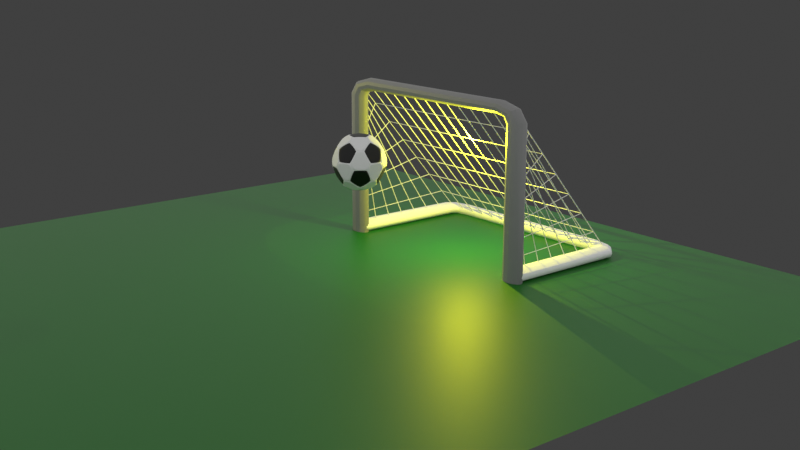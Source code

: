 # Source: Final_2.blend  (saved by Blender 4.0.36; exported with 4.5.12 LTS)
import bpy
from mathutils import Matrix  # noqa: F401  (used for matrix-valued properties, if any)

bpy.ops.wm.read_factory_settings(use_empty=True)
scene = bpy.context.scene
scene.name = 'Scene'

# ---- collections
col_collection = bpy.data.collections.new('Collection'); scene.collection.children.link(col_collection)

# ---- materials (node trees are filled in below, after node groups)
mat_material_004 = bpy.data.materials.new('Material.004')
mat_material_004.use_transparent_shadow = False
mat_material_005 = bpy.data.materials.new('Material.005')
mat_material_005.use_transparent_shadow = False
mat_material_003 = bpy.data.materials.new('Material.003')
mat_material_003.use_transparent_shadow = False
mat_material = bpy.data.materials.new('Material')
mat_material.use_transparent_shadow = False
mat_material_006 = bpy.data.materials.new('Material.006')
mat_material_006.use_transparent_shadow = False
mat_material_007 = bpy.data.materials.new('Material.007')
mat_material_007.use_transparent_shadow = False

# ---- node groups
ng_auto_smooth = bpy.data.node_groups.new('Auto Smooth', 'GeometryNodeTree')
_s = ng_auto_smooth.interface.new_socket(name='Geometry', in_out='OUTPUT', socket_type='NodeSocketGeometry')
_s = ng_auto_smooth.interface.new_socket(name='Geometry', in_out='INPUT', socket_type='NodeSocketGeometry')
_s = ng_auto_smooth.interface.new_socket(name='Angle', in_out='INPUT', socket_type='NodeSocketFloat')
_s.subtype = 'ANGLE'
_s.min_value = 0.0
_s.max_value = 3.142
ng_auto_smooth.is_modifier = True
_N = ng_auto_smooth.nodes; _L = ng_auto_smooth.links
n0 = _N.new('NodeGroupOutput'); n0.name = 'Group Output'; n0.location = (480, -100)
n1 = _N.new('NodeGroupInput'); n1.name = 'Group Input'; n1.location = (-420, -300)
n2 = _N.new('NodeGroupInput'); n2.name = 'Group Input.001'; n2.location = (-60, -100)
n3 = _N.new('GeometryNodeSetShadeSmooth'); n3.name = 'Set Shade Smooth'; n3.location = (120, -100)
n3.domain = 'EDGE'
n4 = _N.new('GeometryNodeSetShadeSmooth'); n4.name = 'Set Shade Smooth.001'; n4.location = (300, -100)
n5 = _N.new('GeometryNodeInputMeshEdgeAngle'); n5.name = 'Edge Angle'; n5.location = (-420, -220)
n6 = _N.new('GeometryNodeInputEdgeSmooth'); n6.name = 'Is Edge Smooth'; n6.location = (-60, -160)
n7 = _N.new('GeometryNodeInputShadeSmooth'); n7.name = 'Is Face Smooth'; n7.location = (-240, -340)
n8 = _N.new('FunctionNodeBooleanMath'); n8.name = 'Boolean Math'; n8.location = (-60, -220)
n9 = _N.new('FunctionNodeCompare'); n9.name = 'Compare'; n9.location = (-240, -180)
n9.operation = 'LESS_EQUAL'
_L.new(n5.outputs[0], n9.inputs[0])
_L.new(n4.outputs[0], n0.inputs[0])
_L.new(n1.outputs[1], n9.inputs[1])
_L.new(n9.outputs[0], n8.inputs[0])
_L.new(n7.outputs[0], n8.inputs[1])
_L.new(n2.outputs[0], n3.inputs[0])
_L.new(n6.outputs[0], n3.inputs[1])
_L.new(n3.outputs[0], n4.inputs[0])
_L.new(n8.outputs[0], n3.inputs[2])
n0.is_active_output = True

# ---- material node trees
mat_material_004.use_nodes = True; mat_material_004.node_tree.nodes.clear()
_N = mat_material_004.node_tree.nodes; _L = mat_material_004.node_tree.links
n0 = _N.new('ShaderNodeBsdfPrincipled'); n0.name = 'Principled BSDF'; n0.location = (10, 300)
n0.inputs[0].default_value = (0.2468, 0.2468, 0.2468, 1.0)
n0.inputs[3].default_value = 1.45
n1 = _N.new('ShaderNodeOutputMaterial'); n1.name = 'Material Output'; n1.location = (300, 300)
_L.new(n0.outputs[0], n1.inputs[0])
n1.is_active_output = True
mat_material_005.use_nodes = True; mat_material_005.node_tree.nodes.clear()
_N = mat_material_005.node_tree.nodes; _L = mat_material_005.node_tree.links
n0 = _N.new('ShaderNodeBsdfPrincipled'); n0.name = 'Principled BSDF'; n0.location = (10, 300)
n0.inputs[0].default_value = (1.0, 1.0, 1.0, 1.0)
n0.inputs[3].default_value = 1.45
n1 = _N.new('ShaderNodeOutputMaterial'); n1.name = 'Material Output'; n1.location = (300, 300)
_L.new(n0.outputs[0], n1.inputs[0])
n1.is_active_output = True
mat_material_003.use_nodes = True; mat_material_003.node_tree.nodes.clear()
_N = mat_material_003.node_tree.nodes; _L = mat_material_003.node_tree.links
n0 = _N.new('ShaderNodeBsdfPrincipled'); n0.name = 'Principled BSDF'; n0.location = (10, 300)
n0.inputs[0].default_value = (0.0003, 0.1348, 0.0, 1.0)
n0.inputs[3].default_value = 1.45
n1 = _N.new('ShaderNodeOutputMaterial'); n1.name = 'Material Output'; n1.location = (300, 300)
_L.new(n0.outputs[0], n1.inputs[0])
n1.is_active_output = True
mat_material.use_nodes = True; mat_material.node_tree.nodes.clear()
_N = mat_material.node_tree.nodes; _L = mat_material.node_tree.links
n0 = _N.new('ShaderNodeBsdfPrincipled'); n0.name = 'Principled BSDF'; n0.location = (10, 300)
n0.inputs[0].default_value = (0.0, 0.0, 0.0, 1.0)
n0.inputs[3].default_value = 1.45
n1 = _N.new('ShaderNodeOutputMaterial'); n1.name = 'Material Output'; n1.location = (300, 300)
_L.new(n0.outputs[0], n1.inputs[0])
n1.is_active_output = True
mat_material_006.use_nodes = True; mat_material_006.node_tree.nodes.clear()
_N = mat_material_006.node_tree.nodes; _L = mat_material_006.node_tree.links
n0 = _N.new('ShaderNodeBsdfPrincipled'); n0.name = 'Principled BSDF'; n0.location = (10, 300)
n0.inputs[3].default_value = 1.45
n1 = _N.new('ShaderNodeOutputMaterial'); n1.name = 'Material Output'; n1.location = (300, 300)
_L.new(n0.outputs[0], n1.inputs[0])
n1.is_active_output = True
mat_material_007.use_nodes = True; mat_material_007.node_tree.nodes.clear()
_N = mat_material_007.node_tree.nodes; _L = mat_material_007.node_tree.links
n0 = _N.new('ShaderNodeBsdfPrincipled'); n0.name = 'Principled BSDF'; n0.location = (10, 300)
n0.inputs[3].default_value = 1.45
n1 = _N.new('ShaderNodeOutputMaterial'); n1.name = 'Material Output'; n1.location = (300, 300)
_L.new(n0.outputs[0], n1.inputs[0])
n1.is_active_output = True

# ---- world
world_world = bpy.data.worlds.new('World'); scene.world = world_world
world_world.use_nodes = True; world_world.node_tree.nodes.clear()
_N = world_world.node_tree.nodes; _L = world_world.node_tree.links
n0 = _N.new('ShaderNodeOutputWorld'); n0.name = 'World Output'; n0.location = (300, 300)
n1 = _N.new('ShaderNodeBackground'); n1.name = 'Background'; n1.location = (10, 300)
n1.inputs[0].default_value = (0.05088, 0.05088, 0.05088, 1.0)
_L.new(n1.outputs[0], n0.inputs[0])
n0.is_active_output = True
world_world.color = (0.05088, 0.05088, 0.05088)
world_world.use_sun_shadow = False
world_world.sun_shadow_jitter_overblur = 0.0

# ---- cameras
cam_camera = bpy.data.cameras.new('Camera')
cam_camera.clip_end = 100.0
cam_camera.ortho_scale = 7.314

# ---- lights
light_light = bpy.data.lights.new('Light', 'POINT')
light_light.transmission_factor = 0.0
light_light.use_soft_falloff = False
light_light.energy = 7000.0
light_light.shadow_soft_size = 19.97
light_light.shadow_maximum_resolution = 0.006
light_light.use_absolute_resolution = True
light_point = bpy.data.lights.new('Point', 'POINT')
light_point.color = (1.0, 0.9527, 0.01887)
light_point.transmission_factor = 0.0
light_point.use_soft_falloff = False
light_point.energy = 200.0
light_point.shadow_maximum_resolution = 0.006
light_point.use_absolute_resolution = True
light_spot = bpy.data.lights.new('Spot', 'SPOT')
light_spot.color = (1.0, 0.9545, 0.03774)
light_spot.transmission_factor = 0.0
light_spot.energy = 300.0
light_spot.shadow_maximum_resolution = 0.006
light_spot.use_absolute_resolution = True
light_spot.spot_blend = 0.0
light_spot.spot_size = 0.7118
light_spot.use_soft_falloff = False

# ---- meshes
me_plane_001 = bpy.data.meshes.new('Plane.001')
me_plane_001.from_pydata([(-1.087, -1.0, 0.05), (-1.05, -1.0, 0.0866), (-1.0, -1.0, 0.1), (-0.95, -1.0, 0.0866), (-0.9134, -1.0, 0.05), (-0.9, -1.0, 7.184e-08), (-0.9134, -1.0, -0.05), (-0.95, -1.0, -0.0866), (-1.0, -1.0, -0.1), (-1.05, -1.0, -0.0866), (-1.087, -1.0, -0.05), (-1.1, -1.0, -8.694e-08), (-1.085, 1.192, 0.05), (-1.049, 1.185, 0.0866), (-1.0, 1.175, 0.1), (-0.951, 1.166, 0.0866), (-0.9151, 1.159, 0.05), (-0.9019, 1.156, 7.218e-08), (-0.9151, 1.159, -0.05), (-0.951, 1.166, -0.0866), (-1.0, 1.175, -0.1), (-1.049, 1.185, -0.0866), (-1.085, 1.192, -0.05), (-1.098, 1.195, -8.708e-08), (-1.007, 1.368, 0.05), (-0.9811, 1.342, 0.0866), (-0.9458, 1.306, 0.1), (-0.9104, 1.271, 0.0866), (-0.8845, 1.245, 0.05), (-0.875, 1.236, 6.706e-08), (-0.8845, 1.245, -0.05), (-0.9104, 1.271, -0.0866), (-0.9458, 1.306, -0.1), (-0.9811, 1.342, -0.0866), (-1.007, 1.368, -0.05), (-1.016, 1.377, -8.009e-08), (-0.8317, 1.446, 0.05), (-0.8246, 1.41, 0.0866), (-0.8148, 1.361, 0.1), (-0.805, 1.312, 0.0866), (-0.7979, 1.276, 0.05), (-0.7953, 1.263, 7.451e-08), (-0.7979, 1.276, -0.05), (-0.805, 1.312, -0.0866), (-0.8148, 1.361, -0.1), (-0.8246, 1.41, -0.0866), (-0.8317, 1.446, -0.05), (-0.8343, 1.459, -8.382e-08), (0.8317, 1.446, 0.05), (0.8246, 1.41, 0.0866), (0.8148, 1.361, 0.1), (0.805, 1.312, 0.0866), (0.7979, 1.276, 0.05), (0.7953, 1.263, 7.637e-08), (0.7979, 1.276, -0.05), (0.805, 1.312, -0.0866), (0.8148, 1.361, -0.1), (0.8246, 1.41, -0.0866), (0.8317, 1.446, -0.05), (0.8343, 1.459, -8.568e-08), (1.007, 1.368, 0.05), (0.9811, 1.342, 0.0866), (0.9458, 1.306, 0.1), (0.9104, 1.271, 0.0866), (0.8845, 1.245, 0.05), (0.875, 1.236, 7.637e-08), (0.8845, 1.245, -0.05), (0.9104, 1.271, -0.0866), (0.9458, 1.306, -0.1), (0.9811, 1.342, -0.0866), (1.007, 1.368, -0.05), (1.016, 1.377, -8.754e-08), (1.085, 1.192, 0.05), (1.049, 1.185, 0.0866), (1.0, 1.175, 0.1), (0.951, 1.166, 0.0866), (0.9151, 1.159, 0.05), (0.9019, 1.156, 8.149e-08), (0.9151, 1.159, -0.05), (0.951, 1.166, -0.0866), (1.0, 1.175, -0.1), (1.049, 1.185, -0.0866), (1.085, 1.192, -0.05), (1.098, 1.195, -9.686e-08), (1.087, -1.0, 0.05), (1.05, -1.0, 0.0866), (1.0, -1.0, 0.1), (0.95, -1.0, 0.0866), (0.9134, -1.0, 0.05), (0.9, -1.0, 8.132e-08), (0.9134, -1.0, -0.05), (0.95, -1.0, -0.0866), (1.0, -1.0, -0.1), (1.05, -1.0, -0.0866), (1.087, -1.0, -0.05), (1.1, -1.0, -9.642e-08)], [], [(0, 12, 23, 11), (1, 13, 12, 0), (2, 14, 13, 1), (3, 15, 14, 2), (4, 16, 15, 3), (5, 17, 16, 4), (6, 18, 17, 5), (7, 19, 18, 6), (8, 20, 19, 7), (9, 21, 20, 8), (10, 22, 21, 9), (11, 23, 22, 10), (12, 24, 35, 23), (13, 25, 24, 12), (14, 26, 25, 13), (15, 27, 26, 14), (16, 28, 27, 15), (17, 29, 28, 16), (18, 30, 29, 17), (19, 31, 30, 18), (20, 32, 31, 19), (21, 33, 32, 20), (22, 34, 33, 21), (23, 35, 34, 22), (24, 36, 47, 35), (25, 37, 36, 24), (26, 38, 37, 25), (27, 39, 38, 26), (28, 40, 39, 27), (29, 41, 40, 28), (30, 42, 41, 29), (31, 43, 42, 30), (32, 44, 43, 31), (33, 45, 44, 32), (34, 46, 45, 33), (35, 47, 46, 34), (36, 48, 59, 47), (37, 49, 48, 36), (38, 50, 49, 37), (39, 51, 50, 38), (40, 52, 51, 39), (41, 53, 52, 40), (42, 54, 53, 41), (43, 55, 54, 42), (44, 56, 55, 43), (45, 57, 56, 44), (46, 58, 57, 45), (47, 59, 58, 46), (48, 60, 71, 59), (49, 61, 60, 48), (50, 62, 61, 49), (51, 63, 62, 50), (52, 64, 63, 51), (53, 65, 64, 52), (54, 66, 65, 53), (55, 67, 66, 54), (56, 68, 67, 55), (57, 69, 68, 56), (58, 70, 69, 57), (59, 71, 70, 58), (60, 72, 83, 71), (61, 73, 72, 60), (62, 74, 73, 61), (63, 75, 74, 62), (64, 76, 75, 63), (65, 77, 76, 64), (66, 78, 77, 65), (67, 79, 78, 66), (68, 80, 79, 67), (69, 81, 80, 68), (70, 82, 81, 69), (71, 83, 82, 70), (72, 84, 95, 83), (73, 85, 84, 72), (74, 86, 85, 73), (75, 87, 86, 74), (76, 88, 87, 75), (77, 89, 88, 76), (78, 90, 89, 77), (79, 91, 90, 78), (80, 92, 91, 79), (81, 93, 92, 80), (82, 94, 93, 81), (83, 95, 94, 82)])
me_plane_001.polygons.foreach_set('use_smooth', [True] * 84)
_uv = me_plane_001.uv_layers.new(name='UVMap')
_uv.uv.foreach_set('vector', [0.0, 1.0, 0.1429, 1.0, 0.1429, 0.9167, 0.0, 0.9167, 0.0, 0.08333, 0.1429, 0.08333, 0.1429, 0.0, 0.0, 0.0, 0.0, 0.1667, 0.1429, 0.1667, 0.1429, 0.08333, 0.0, 0.08333, 0.0, 0.25, 0.1429, 0.25, 0.1429, 0.1667, 0.0, 0.1667, 0.0, 0.3333, 0.1429, 0.3333, 0.1429, 0.25, 0.0, 0.25, 0.0, 0.4167, 0.1429, 0.4167, 0.1429, 0.3333, 0.0, 0.3333, 0.0, 0.5, 0.1429, 0.5, 0.1429, 0.4167, 0.0, 0.4167, 0.0, 0.5833, 0.1429, 0.5833, 0.1429, 0.5, 0.0, 0.5, 0.0, 0.6667, 0.1429, 0.6667, 0.1429, 0.5833, 0.0, 0.5833, 0.0, 0.75, 0.1429, 0.75, 0.1429, 0.6667, 0.0, 0.6667, 0.0, 0.8333, 0.1429, 0.8333, 0.1429, 0.75, 0.0, 0.75, 0.0, 0.9167, 0.1429, 0.9167, 0.1429, 0.8333, 0.0, 0.8333, 0.1429, 1.0, 0.2857, 1.0, 0.2857, 0.9167, 0.1429, 0.9167, 0.1429, 0.08333, 0.2857, 0.08333, 0.2857, 0.0, 0.1429, 0.0, 0.1429, 0.1667, 0.2857, 0.1667, 0.2857, 0.08333, 0.1429, 0.08333, 0.1429, 0.25, 0.2857, 0.25, 0.2857, 0.1667, 0.1429, 0.1667, 0.1429, 0.3333, 0.2857, 0.3333, 0.2857, 0.25, 0.1429, 0.25, 0.1429, 0.4167, 0.2857, 0.4167, 0.2857, 0.3333, 0.1429, 0.3333, 0.1429, 0.5, 0.2857, 0.5, 0.2857, 0.4167, 0.1429, 0.4167, 0.1429, 0.5833, 0.2857, 0.5833, 0.2857, 0.5, 0.1429, 0.5, 0.1429, 0.6667, 0.2857, 0.6667, 0.2857, 0.5833, 0.1429, 0.5833, 0.1429, 0.75, 0.2857, 0.75, 0.2857, 0.6667, 0.1429, 0.6667, 0.1429, 0.8333, 0.2857, 0.8333, 0.2857, 0.75, 0.1429, 0.75, 0.1429, 0.9167, 0.2857, 0.9167, 0.2857, 0.8333, 0.1429, 0.8333, 0.2857, 1.0, 0.4286, 1.0, 0.4286, 0.9167, 0.2857, 0.9167, 0.2857, 0.08333, 0.4286, 0.08333, 0.4286, 0.0, 0.2857, 0.0, 0.2857, 0.1667, 0.4286, 0.1667, 0.4286, 0.08333, 0.2857, 0.08333, 0.2857, 0.25, 0.4286, 0.25, 0.4286, 0.1667, 0.2857, 0.1667, 0.2857, 0.3333, 0.4286, 0.3333, 0.4286, 0.25, 0.2857, 0.25, 0.2857, 0.4167, 0.4286, 0.4167, 0.4286, 0.3333, 0.2857, 0.3333, 0.2857, 0.5, 0.4286, 0.5, 0.4286, 0.4167, 0.2857, 0.4167, 0.2857, 0.5833, 0.4286, 0.5833, 0.4286, 0.5, 0.2857, 0.5, 0.2857, 0.6667, 0.4286, 0.6667, 0.4286, 0.5833, 0.2857, 0.5833, 0.2857, 0.75, 0.4286, 0.75, 0.4286, 0.6667, 0.2857, 0.6667, 0.2857, 0.8333, 0.4286, 0.8333, 0.4286, 0.75, 0.2857, 0.75, 0.2857, 0.9167, 0.4286, 0.9167, 0.4286, 0.8333, 0.2857, 0.8333, 0.4286, 1.0, 0.5714, 1.0, 0.5714, 0.9167, 0.4286, 0.9167, 0.4286, 0.08333, 0.5714, 0.08333, 0.5714, 0.0, 0.4286, 0.0, 0.4286, 0.1667, 0.5714, 0.1667, 0.5714, 0.08333, 0.4286, 0.08333, 0.4286, 0.25, 0.5714, 0.25, 0.5714, 0.1667, 0.4286, 0.1667, 0.4286, 0.3333, 0.5714, 0.3333, 0.5714, 0.25, 0.4286, 0.25, 0.4286, 0.4167, 0.5714, 0.4167, 0.5714, 0.3333, 0.4286, 0.3333, 0.4286, 0.5, 0.5714, 0.5, 0.5714, 0.4167, 0.4286, 0.4167, 0.4286, 0.5833, 0.5714, 0.5833, 0.5714, 0.5, 0.4286, 0.5, 0.4286, 0.6667, 0.5714, 0.6667, 0.5714, 0.5833, 0.4286, 0.5833, 0.4286, 0.75, 0.5714, 0.75, 0.5714, 0.6667, 0.4286, 0.6667, 0.4286, 0.8333, 0.5714, 0.8333, 0.5714, 0.75, 0.4286, 0.75, 0.4286, 0.9167, 0.5714, 0.9167, 0.5714, 0.8333, 0.4286, 0.8333, 0.5714, 1.0, 0.7143, 1.0, 0.7143, 0.9167, 0.5714, 0.9167, 0.5714, 0.08333, 0.7143, 0.08333, 0.7143, 0.0, 0.5714, 0.0, 0.5714, 0.1667, 0.7143, 0.1667, 0.7143, 0.08333, 0.5714, 0.08333, 0.5714, 0.25, 0.7143, 0.25, 0.7143, 0.1667, 0.5714, 0.1667, 0.5714, 0.3333, 0.7143, 0.3333, 0.7143, 0.25, 0.5714, 0.25, 0.5714, 0.4167, 0.7143, 0.4167, 0.7143, 0.3333, 0.5714, 0.3333, 0.5714, 0.5, 0.7143, 0.5, 0.7143, 0.4167, 0.5714, 0.4167, 0.5714, 0.5833, 0.7143, 0.5833, 0.7143, 0.5, 0.5714, 0.5, 0.5714, 0.6667, 0.7143, 0.6667, 0.7143, 0.5833, 0.5714, 0.5833, 0.5714, 0.75, 0.7143, 0.75, 0.7143, 0.6667, 0.5714, 0.6667, 0.5714, 0.8333, 0.7143, 0.8333, 0.7143, 0.75, 0.5714, 0.75, 0.5714, 0.9167, 0.7143, 0.9167, 0.7143, 0.8333, 0.5714, 0.8333, 0.7143, 1.0, 0.8571, 1.0, 0.8571, 0.9167, 0.7143, 0.9167, 0.7143, 0.08333, 0.8571, 0.08333, 0.8571, 0.0, 0.7143, 0.0, 0.7143, 0.1667, 0.8571, 0.1667, 0.8571, 0.08333, 0.7143, 0.08333, 0.7143, 0.25, 0.8571, 0.25, 0.8571, 0.1667, 0.7143, 0.1667, 0.7143, 0.3333, 0.8571, 0.3333, 0.8571, 0.25, 0.7143, 0.25, 0.7143, 0.4167, 0.8571, 0.4167, 0.8571, 0.3333, 0.7143, 0.3333, 0.7143, 0.5, 0.8571, 0.5, 0.8571, 0.4167, 0.7143, 0.4167, 0.7143, 0.5833, 0.8571, 0.5833, 0.8571, 0.5, 0.7143, 0.5, 0.7143, 0.6667, 0.8571, 0.6667, 0.8571, 0.5833, 0.7143, 0.5833, 0.7143, 0.75, 0.8571, 0.75, 0.8571, 0.6667, 0.7143, 0.6667, 0.7143, 0.8333, 0.8571, 0.8333, 0.8571, 0.75, 0.7143, 0.75, 0.7143, 0.9167, 0.8571, 0.9167, 0.8571, 0.8333, 0.7143, 0.8333, 0.8571, 1.0, 1.0, 1.0, 1.0, 0.9167, 0.8571, 0.9167, 0.8571, 0.08333, 1.0, 0.08333, 1.0, 0.0, 0.8571, 0.0, 0.8571, 0.1667, 1.0, 0.1667, 1.0, 0.08333, 0.8571, 0.08333, 0.8571, 0.25, 1.0, 0.25, 1.0, 0.1667, 0.8571, 0.1667, 0.8571, 0.3333, 1.0, 0.3333, 1.0, 0.25, 0.8571, 0.25, 0.8571, 0.4167, 1.0, 0.4167, 1.0, 0.3333, 0.8571, 0.3333, 0.8571, 0.5, 1.0, 0.5, 1.0, 0.4167, 0.8571, 0.4167, 0.8571, 0.5833, 1.0, 0.5833, 1.0, 0.5, 0.8571, 0.5, 0.8571, 0.6667, 1.0, 0.6667, 1.0, 0.5833, 0.8571, 0.5833, 0.8571, 0.75, 1.0, 0.75, 1.0, 0.6667, 0.8571, 0.6667, 0.8571, 0.8333, 1.0, 0.8333, 1.0, 0.75, 0.8571, 0.75, 0.8571, 0.9167, 1.0, 0.9167, 1.0, 0.8333, 0.8571, 0.8333])
me_plane_001.materials.append(mat_material_004)
me_plane_001.auto_texspace = False
me_plane_001.update()
me_plane_002 = bpy.data.meshes.new('Plane.002')
me_plane_002.from_pydata([(-1.087, -1.0, 0.05), (-1.05, -1.0, 0.0866), (-1.0, -1.0, 0.1), (-0.95, -1.0, 0.0866), (-0.9134, -1.0, 0.05), (-0.9, -1.0, 7.184e-08), (-0.9134, -1.0, -0.05), (-0.95, -1.0, -0.0866), (-1.0, -1.0, -0.1), (-1.05, -1.0, -0.0866), (-1.087, -1.0, -0.05), (-1.1, -1.0, -8.694e-08), (-1.085, 1.192, 0.05), (-1.049, 1.185, 0.0866), (-1.0, 1.175, 0.1), (-0.951, 1.166, 0.0866), (-0.9151, 1.159, 0.05), (-0.9019, 1.156, 7.218e-08), (-0.9151, 1.159, -0.05), (-0.951, 1.166, -0.0866), (-1.0, 1.175, -0.1), (-1.049, 1.185, -0.0866), (-1.085, 1.192, -0.05), (-1.098, 1.195, -8.708e-08), (-1.007, 1.368, 0.05), (-0.9811, 1.342, 0.0866), (-0.9458, 1.306, 0.1), (-0.9104, 1.271, 0.0866), (-0.8845, 1.245, 0.05), (-0.875, 1.236, 6.706e-08), (-0.8845, 1.245, -0.05), (-0.9104, 1.271, -0.0866), (-0.9458, 1.306, -0.1), (-0.9811, 1.342, -0.0866), (-1.007, 1.368, -0.05), (-1.016, 1.377, -8.009e-08), (-0.8317, 1.446, 0.05), (-0.8246, 1.41, 0.0866), (-0.8148, 1.361, 0.1), (-0.805, 1.312, 0.0866), (-0.7979, 1.276, 0.05), (-0.7953, 1.263, 7.451e-08), (-0.7979, 1.276, -0.05), (-0.805, 1.312, -0.0866), (-0.8148, 1.361, -0.1), (-0.8246, 1.41, -0.0866), (-0.8317, 1.446, -0.05), (-0.8343, 1.459, -8.382e-08), (0.8317, 1.446, 0.05), (0.8246, 1.41, 0.0866), (0.8148, 1.361, 0.1), (0.805, 1.312, 0.0866), (0.7979, 1.276, 0.05), (0.7953, 1.263, 7.637e-08), (0.7979, 1.276, -0.05), (0.805, 1.312, -0.0866), (0.8148, 1.361, -0.1), (0.8246, 1.41, -0.0866), (0.8317, 1.446, -0.05), (0.8343, 1.459, -8.568e-08), (1.007, 1.368, 0.05), (0.9811, 1.342, 0.0866), (0.9458, 1.306, 0.1), (0.9104, 1.271, 0.0866), (0.8845, 1.245, 0.05), (0.875, 1.236, 7.637e-08), (0.8845, 1.245, -0.05), (0.9104, 1.271, -0.0866), (0.9458, 1.306, -0.1), (0.9811, 1.342, -0.0866), (1.007, 1.368, -0.05), (1.016, 1.377, -8.754e-08), (1.085, 1.192, 0.05), (1.049, 1.185, 0.0866), (1.0, 1.175, 0.1), (0.951, 1.166, 0.0866), (0.9151, 1.159, 0.05), (0.9019, 1.156, 8.149e-08), (0.9151, 1.159, -0.05), (0.951, 1.166, -0.0866), (1.0, 1.175, -0.1), (1.049, 1.185, -0.0866), (1.085, 1.192, -0.05), (1.098, 1.195, -9.686e-08), (1.087, -1.0, 0.05), (1.05, -1.0, 0.0866), (1.0, -1.0, 0.1), (0.95, -1.0, 0.0866), (0.9134, -1.0, 0.05), (0.9, -1.0, 8.132e-08), (0.9134, -1.0, -0.05), (0.95, -1.0, -0.0866), (1.0, -1.0, -0.1), (1.05, -1.0, -0.0866), (1.087, -1.0, -0.05), (1.1, -1.0, -9.642e-08)], [], [(0, 12, 23, 11), (1, 13, 12, 0), (2, 14, 13, 1), (3, 15, 14, 2), (4, 16, 15, 3), (5, 17, 16, 4), (6, 18, 17, 5), (7, 19, 18, 6), (8, 20, 19, 7), (9, 21, 20, 8), (10, 22, 21, 9), (11, 23, 22, 10), (12, 24, 35, 23), (13, 25, 24, 12), (14, 26, 25, 13), (15, 27, 26, 14), (16, 28, 27, 15), (17, 29, 28, 16), (18, 30, 29, 17), (19, 31, 30, 18), (20, 32, 31, 19), (21, 33, 32, 20), (22, 34, 33, 21), (23, 35, 34, 22), (24, 36, 47, 35), (25, 37, 36, 24), (26, 38, 37, 25), (27, 39, 38, 26), (28, 40, 39, 27), (29, 41, 40, 28), (30, 42, 41, 29), (31, 43, 42, 30), (32, 44, 43, 31), (33, 45, 44, 32), (34, 46, 45, 33), (35, 47, 46, 34), (36, 48, 59, 47), (37, 49, 48, 36), (38, 50, 49, 37), (39, 51, 50, 38), (40, 52, 51, 39), (41, 53, 52, 40), (42, 54, 53, 41), (43, 55, 54, 42), (44, 56, 55, 43), (45, 57, 56, 44), (46, 58, 57, 45), (47, 59, 58, 46), (48, 60, 71, 59), (49, 61, 60, 48), (50, 62, 61, 49), (51, 63, 62, 50), (52, 64, 63, 51), (53, 65, 64, 52), (54, 66, 65, 53), (55, 67, 66, 54), (56, 68, 67, 55), (57, 69, 68, 56), (58, 70, 69, 57), (59, 71, 70, 58), (60, 72, 83, 71), (61, 73, 72, 60), (62, 74, 73, 61), (63, 75, 74, 62), (64, 76, 75, 63), (65, 77, 76, 64), (66, 78, 77, 65), (67, 79, 78, 66), (68, 80, 79, 67), (69, 81, 80, 68), (70, 82, 81, 69), (71, 83, 82, 70), (72, 84, 95, 83), (73, 85, 84, 72), (74, 86, 85, 73), (75, 87, 86, 74), (76, 88, 87, 75), (77, 89, 88, 76), (78, 90, 89, 77), (79, 91, 90, 78), (80, 92, 91, 79), (81, 93, 92, 80), (82, 94, 93, 81), (83, 95, 94, 82)])
me_plane_002.polygons.foreach_set('use_smooth', [True] * 84)
_uv = me_plane_002.uv_layers.new(name='UVMap')
_uv.uv.foreach_set('vector', [0.0, 1.0, 0.1429, 1.0, 0.1429, 0.9167, 0.0, 0.9167, 0.0, 0.08333, 0.1429, 0.08333, 0.1429, 0.0, 0.0, 0.0, 0.0, 0.1667, 0.1429, 0.1667, 0.1429, 0.08333, 0.0, 0.08333, 0.0, 0.25, 0.1429, 0.25, 0.1429, 0.1667, 0.0, 0.1667, 0.0, 0.3333, 0.1429, 0.3333, 0.1429, 0.25, 0.0, 0.25, 0.0, 0.4167, 0.1429, 0.4167, 0.1429, 0.3333, 0.0, 0.3333, 0.0, 0.5, 0.1429, 0.5, 0.1429, 0.4167, 0.0, 0.4167, 0.0, 0.5833, 0.1429, 0.5833, 0.1429, 0.5, 0.0, 0.5, 0.0, 0.6667, 0.1429, 0.6667, 0.1429, 0.5833, 0.0, 0.5833, 0.0, 0.75, 0.1429, 0.75, 0.1429, 0.6667, 0.0, 0.6667, 0.0, 0.8333, 0.1429, 0.8333, 0.1429, 0.75, 0.0, 0.75, 0.0, 0.9167, 0.1429, 0.9167, 0.1429, 0.8333, 0.0, 0.8333, 0.1429, 1.0, 0.2857, 1.0, 0.2857, 0.9167, 0.1429, 0.9167, 0.1429, 0.08333, 0.2857, 0.08333, 0.2857, 0.0, 0.1429, 0.0, 0.1429, 0.1667, 0.2857, 0.1667, 0.2857, 0.08333, 0.1429, 0.08333, 0.1429, 0.25, 0.2857, 0.25, 0.2857, 0.1667, 0.1429, 0.1667, 0.1429, 0.3333, 0.2857, 0.3333, 0.2857, 0.25, 0.1429, 0.25, 0.1429, 0.4167, 0.2857, 0.4167, 0.2857, 0.3333, 0.1429, 0.3333, 0.1429, 0.5, 0.2857, 0.5, 0.2857, 0.4167, 0.1429, 0.4167, 0.1429, 0.5833, 0.2857, 0.5833, 0.2857, 0.5, 0.1429, 0.5, 0.1429, 0.6667, 0.2857, 0.6667, 0.2857, 0.5833, 0.1429, 0.5833, 0.1429, 0.75, 0.2857, 0.75, 0.2857, 0.6667, 0.1429, 0.6667, 0.1429, 0.8333, 0.2857, 0.8333, 0.2857, 0.75, 0.1429, 0.75, 0.1429, 0.9167, 0.2857, 0.9167, 0.2857, 0.8333, 0.1429, 0.8333, 0.2857, 1.0, 0.4286, 1.0, 0.4286, 0.9167, 0.2857, 0.9167, 0.2857, 0.08333, 0.4286, 0.08333, 0.4286, 0.0, 0.2857, 0.0, 0.2857, 0.1667, 0.4286, 0.1667, 0.4286, 0.08333, 0.2857, 0.08333, 0.2857, 0.25, 0.4286, 0.25, 0.4286, 0.1667, 0.2857, 0.1667, 0.2857, 0.3333, 0.4286, 0.3333, 0.4286, 0.25, 0.2857, 0.25, 0.2857, 0.4167, 0.4286, 0.4167, 0.4286, 0.3333, 0.2857, 0.3333, 0.2857, 0.5, 0.4286, 0.5, 0.4286, 0.4167, 0.2857, 0.4167, 0.2857, 0.5833, 0.4286, 0.5833, 0.4286, 0.5, 0.2857, 0.5, 0.2857, 0.6667, 0.4286, 0.6667, 0.4286, 0.5833, 0.2857, 0.5833, 0.2857, 0.75, 0.4286, 0.75, 0.4286, 0.6667, 0.2857, 0.6667, 0.2857, 0.8333, 0.4286, 0.8333, 0.4286, 0.75, 0.2857, 0.75, 0.2857, 0.9167, 0.4286, 0.9167, 0.4286, 0.8333, 0.2857, 0.8333, 0.4286, 1.0, 0.5714, 1.0, 0.5714, 0.9167, 0.4286, 0.9167, 0.4286, 0.08333, 0.5714, 0.08333, 0.5714, 0.0, 0.4286, 0.0, 0.4286, 0.1667, 0.5714, 0.1667, 0.5714, 0.08333, 0.4286, 0.08333, 0.4286, 0.25, 0.5714, 0.25, 0.5714, 0.1667, 0.4286, 0.1667, 0.4286, 0.3333, 0.5714, 0.3333, 0.5714, 0.25, 0.4286, 0.25, 0.4286, 0.4167, 0.5714, 0.4167, 0.5714, 0.3333, 0.4286, 0.3333, 0.4286, 0.5, 0.5714, 0.5, 0.5714, 0.4167, 0.4286, 0.4167, 0.4286, 0.5833, 0.5714, 0.5833, 0.5714, 0.5, 0.4286, 0.5, 0.4286, 0.6667, 0.5714, 0.6667, 0.5714, 0.5833, 0.4286, 0.5833, 0.4286, 0.75, 0.5714, 0.75, 0.5714, 0.6667, 0.4286, 0.6667, 0.4286, 0.8333, 0.5714, 0.8333, 0.5714, 0.75, 0.4286, 0.75, 0.4286, 0.9167, 0.5714, 0.9167, 0.5714, 0.8333, 0.4286, 0.8333, 0.5714, 1.0, 0.7143, 1.0, 0.7143, 0.9167, 0.5714, 0.9167, 0.5714, 0.08333, 0.7143, 0.08333, 0.7143, 0.0, 0.5714, 0.0, 0.5714, 0.1667, 0.7143, 0.1667, 0.7143, 0.08333, 0.5714, 0.08333, 0.5714, 0.25, 0.7143, 0.25, 0.7143, 0.1667, 0.5714, 0.1667, 0.5714, 0.3333, 0.7143, 0.3333, 0.7143, 0.25, 0.5714, 0.25, 0.5714, 0.4167, 0.7143, 0.4167, 0.7143, 0.3333, 0.5714, 0.3333, 0.5714, 0.5, 0.7143, 0.5, 0.7143, 0.4167, 0.5714, 0.4167, 0.5714, 0.5833, 0.7143, 0.5833, 0.7143, 0.5, 0.5714, 0.5, 0.5714, 0.6667, 0.7143, 0.6667, 0.7143, 0.5833, 0.5714, 0.5833, 0.5714, 0.75, 0.7143, 0.75, 0.7143, 0.6667, 0.5714, 0.6667, 0.5714, 0.8333, 0.7143, 0.8333, 0.7143, 0.75, 0.5714, 0.75, 0.5714, 0.9167, 0.7143, 0.9167, 0.7143, 0.8333, 0.5714, 0.8333, 0.7143, 1.0, 0.8571, 1.0, 0.8571, 0.9167, 0.7143, 0.9167, 0.7143, 0.08333, 0.8571, 0.08333, 0.8571, 0.0, 0.7143, 0.0, 0.7143, 0.1667, 0.8571, 0.1667, 0.8571, 0.08333, 0.7143, 0.08333, 0.7143, 0.25, 0.8571, 0.25, 0.8571, 0.1667, 0.7143, 0.1667, 0.7143, 0.3333, 0.8571, 0.3333, 0.8571, 0.25, 0.7143, 0.25, 0.7143, 0.4167, 0.8571, 0.4167, 0.8571, 0.3333, 0.7143, 0.3333, 0.7143, 0.5, 0.8571, 0.5, 0.8571, 0.4167, 0.7143, 0.4167, 0.7143, 0.5833, 0.8571, 0.5833, 0.8571, 0.5, 0.7143, 0.5, 0.7143, 0.6667, 0.8571, 0.6667, 0.8571, 0.5833, 0.7143, 0.5833, 0.7143, 0.75, 0.8571, 0.75, 0.8571, 0.6667, 0.7143, 0.6667, 0.7143, 0.8333, 0.8571, 0.8333, 0.8571, 0.75, 0.7143, 0.75, 0.7143, 0.9167, 0.8571, 0.9167, 0.8571, 0.8333, 0.7143, 0.8333, 0.8571, 1.0, 1.0, 1.0, 1.0, 0.9167, 0.8571, 0.9167, 0.8571, 0.08333, 1.0, 0.08333, 1.0, 0.0, 0.8571, 0.0, 0.8571, 0.1667, 1.0, 0.1667, 1.0, 0.08333, 0.8571, 0.08333, 0.8571, 0.25, 1.0, 0.25, 1.0, 0.1667, 0.8571, 0.1667, 0.8571, 0.3333, 1.0, 0.3333, 1.0, 0.25, 0.8571, 0.25, 0.8571, 0.4167, 1.0, 0.4167, 1.0, 0.3333, 0.8571, 0.3333, 0.8571, 0.5, 1.0, 0.5, 1.0, 0.4167, 0.8571, 0.4167, 0.8571, 0.5833, 1.0, 0.5833, 1.0, 0.5, 0.8571, 0.5, 0.8571, 0.6667, 1.0, 0.6667, 1.0, 0.5833, 0.8571, 0.5833, 0.8571, 0.75, 1.0, 0.75, 1.0, 0.6667, 0.8571, 0.6667, 0.8571, 0.8333, 1.0, 0.8333, 1.0, 0.75, 0.8571, 0.75, 0.8571, 0.9167, 1.0, 0.9167, 1.0, 0.8333, 0.8571, 0.8333])
me_plane_002.materials.append(mat_material_005)
me_plane_002.auto_texspace = False
me_plane_002.update()
me_plane_004 = bpy.data.meshes.new('Plane.004')
me_plane_004.from_pydata([(-1.0, -1.0, 0.0), (1.0, -1.0, 0.0), (-1.0, 1.0, 0.0), (1.0, 1.0, 0.0)], [], [(0, 1, 3, 2)])
_uv = me_plane_004.uv_layers.new(name='UVMap')
_uv.uv.foreach_set('vector', [0.0, 0.0, 1.0, 0.0, 1.0, 1.0, 0.0, 1.0])
me_plane_004.materials.append(mat_material_003)
me_plane_004.update()
me_icosphere_003 = bpy.data.meshes.new('Icosphere.003')
me_icosphere_003.from_pydata([(-0.3513, 0.0, -0.7829), (-0.1086, 0.3341, -0.7829), (0.2842, 0.2065, -0.7829), (0.2842, -0.2065, -0.7829), (-0.1086, -0.3341, -0.7829), (0.7236, -0.1127, -0.4472), (0.7907, -0.3192, -0.09589), (0.5479, -0.6533, -0.0959), (0.3308, -0.6533, -0.4472), (0.4394, -0.3192, -0.6643), (-0.1678, -0.5165, -0.6643), (0.1164, -0.723, -0.4472), (-0.05926, -0.8506, -0.09589), (-0.452, -0.723, -0.0959), (-0.5191, -0.5165, -0.4472), (-0.5431, 0.0, -0.6643), (-0.6517, -0.3341, -0.4472), (-0.8273, -0.2065, -0.09589), (-0.8273, 0.2065, -0.09589), (-0.6517, 0.3341, -0.4472), (-0.1678, 0.5165, -0.6643), (-0.5191, 0.5165, -0.4472), (-0.452, 0.723, -0.0959), (-0.05926, 0.8506, -0.09589), (0.1164, 0.723, -0.4472), (0.7236, 0.1127, -0.4472), (0.4394, 0.3192, -0.6643), (0.3308, 0.6533, -0.4472), (0.5479, 0.6533, -0.0959), (0.7907, 0.3192, -0.09589), (0.05926, -0.8506, 0.09589), (0.452, -0.723, 0.0959), (0.5191, -0.5165, 0.4472), (0.1678, -0.5165, 0.6643), (-0.1164, -0.723, 0.4472), (-0.7907, -0.3192, 0.09589), (-0.5479, -0.6533, 0.0959), (-0.3308, -0.6533, 0.4472), (-0.4394, -0.3192, 0.6643), (-0.7236, -0.1127, 0.4472), (-0.5479, 0.6533, 0.0959), (-0.7907, 0.3192, 0.09589), (-0.7236, 0.1127, 0.4472), (-0.4394, 0.3192, 0.6643), (-0.3308, 0.6533, 0.4472), (0.452, 0.723, 0.0959), (0.05926, 0.8506, 0.09589), (-0.1164, 0.723, 0.4472), (0.1678, 0.5165, 0.6643), (0.5191, 0.5165, 0.4472), (0.8273, -0.2065, 0.09589), (0.8273, 0.2065, 0.09589), (0.6517, 0.3341, 0.4472), (0.5431, 0.0, 0.6643), (0.6517, -0.3341, 0.4472), (0.1086, -0.3341, 0.7829), (0.3513, 0.0, 0.7829), (0.1086, 0.3341, 0.7829), (-0.2842, 0.2065, 0.7829), (-0.2842, -0.2065, 0.7829), (0.7363, -0.1127, -0.4639), (0.4521, -0.3192, -0.681), (0.2969, -0.2065, -0.7995), (0.2969, 0.2065, -0.7995), (0.4521, 0.3192, -0.681), (0.7363, 0.1127, -0.4639), (-0.1188, 0.3416, -0.7995), (-0.3616, 0.007475, -0.7995), (-0.5534, 0.007475, -0.681), (-0.662, 0.3416, -0.4639), (-0.5294, 0.524, -0.4639), (-0.1781, 0.524, -0.681), (-0.1046, -0.3462, -0.7995), (0.2882, -0.2186, -0.7995), (0.4433, -0.3313, -0.681), (0.3347, -0.6654, -0.4639), (0.1203, -0.7351, -0.4639), (-0.1639, -0.5286, -0.681), (0.2882, 0.2186, -0.7995), (-0.1046, 0.3462, -0.7995), (-0.1639, 0.5286, -0.681), (0.1203, 0.7351, -0.4639), (0.3347, 0.6654, -0.4639), (0.4433, 0.3313, -0.681), (-0.0529, -0.8702, -0.09982), (0.1228, -0.7426, -0.4511), (0.3372, -0.6729, -0.4511), (0.5543, -0.6729, -0.09983), (0.4584, -0.7426, 0.09197), (0.06562, -0.8702, 0.09196), (0.5646, -0.6654, -0.09197), (0.8073, -0.3313, -0.09196), (0.844, -0.2186, 0.09982), (0.6683, -0.3462, 0.4511), (0.5358, -0.5286, 0.4511), (0.4687, -0.7351, 0.09983), (0.8113, -0.3192, -0.09982), (0.7442, -0.1127, -0.4511), (0.7442, 0.1127, -0.4511), (0.8113, 0.3192, -0.09982), (0.8479, 0.2065, 0.09196), (0.8479, -0.2065, 0.09196), (-0.4584, -0.7426, -0.09197), (-0.06562, -0.8702, -0.09196), (0.0529, -0.8702, 0.09982), (-0.1228, -0.7426, 0.4511), (-0.3372, -0.6729, 0.4511), (-0.5543, -0.6729, 0.09983), (-0.8479, 0.2065, -0.09196), (-0.8479, -0.2065, -0.09196), (-0.8113, -0.3192, 0.09982), (-0.7442, -0.1127, 0.4511), (-0.7442, 0.1127, 0.4511), (-0.8113, 0.3192, 0.09982), (-0.06562, 0.8702, -0.09196), (-0.4584, 0.7426, -0.09197), (-0.5543, 0.6729, 0.09983), (-0.3372, 0.6729, 0.4511), (-0.1228, 0.7426, 0.4511), (0.0529, 0.8702, 0.09982), (-0.844, -0.2186, -0.09982), (-0.6683, -0.3462, -0.4511), (-0.5358, -0.5286, -0.4511), (-0.4687, -0.7351, -0.09983), (-0.5646, -0.6654, 0.09197), (-0.8073, -0.3313, 0.09196), (-0.4687, 0.7351, -0.09983), (-0.5358, 0.5286, -0.4511), (-0.6683, 0.3462, -0.4511), (-0.844, 0.2186, -0.09982), (-0.8073, 0.3313, 0.09196), (-0.5646, 0.6654, 0.09197), (0.5543, 0.6729, -0.09983), (0.3372, 0.6729, -0.4511), (0.1228, 0.7426, -0.4511), (-0.0529, 0.8702, -0.09982), (0.06562, 0.8702, 0.09196), (0.4584, 0.7426, 0.09197), (0.8073, 0.3313, -0.09196), (0.5646, 0.6654, -0.09197), (0.4687, 0.7351, 0.09983), (0.5358, 0.5286, 0.4511), (0.6683, 0.3462, 0.4511), (0.844, 0.2186, 0.09982), (0.1781, -0.524, 0.681), (0.5294, -0.524, 0.4639), (0.662, -0.3416, 0.4639), (0.5534, -0.007475, 0.681), (0.3616, -0.007475, 0.7995), (0.1188, -0.3416, 0.7995), (-0.4433, -0.3313, 0.681), (-0.3347, -0.6654, 0.4639), (-0.1203, -0.7351, 0.4639), (0.1639, -0.5286, 0.681), (0.1046, -0.3462, 0.7995), (-0.2882, -0.2186, 0.7995), (-0.4521, 0.3192, 0.681), (-0.7363, 0.1127, 0.4639), (-0.7363, -0.1127, 0.4639), (-0.4521, -0.3192, 0.681), (-0.2969, -0.2065, 0.7995), (-0.2969, 0.2065, 0.7995), (0.1639, 0.5286, 0.681), (-0.1203, 0.7351, 0.4639), (-0.3347, 0.6654, 0.4639), (-0.4433, 0.3313, 0.681), (-0.2882, 0.2186, 0.7995), (0.1046, 0.3462, 0.7995), (0.5534, 0.007475, 0.681), (0.662, 0.3416, 0.4639), (0.5294, 0.524, 0.4639), (0.1781, 0.524, 0.681), (0.1188, 0.3416, 0.7995), (0.3616, 0.007475, 0.7995), (-0.3513, 0.0, -0.8038), (-0.1086, 0.3341, -0.8038), (0.2842, 0.2065, -0.8038), (0.2842, -0.2065, -0.8038), (-0.1086, -0.3341, -0.8038), (0.7388, -0.1237, -0.4566), (0.8059, -0.3302, -0.1053), (0.5631, -0.6644, -0.1053), (0.346, -0.6644, -0.4566), (0.4545, -0.3302, -0.6737), (-0.1736, -0.5343, -0.6737), (0.1106, -0.7408, -0.4566), (-0.06505, -0.8685, -0.1053), (-0.4578, -0.7408, -0.1053), (-0.5249, -0.5343, -0.4566), (-0.5618, 0.0, -0.6737), (-0.6704, -0.3341, -0.4566), (-0.8461, -0.2065, -0.1053), (-0.8461, 0.2065, -0.1053), (-0.6704, 0.3341, -0.4566), (-0.1736, 0.5343, -0.6737), (-0.5249, 0.5343, -0.4566), (-0.4578, 0.7408, -0.1053), (-0.06505, 0.8685, -0.1053), (0.1106, 0.7408, -0.4566), (0.7388, 0.1237, -0.4566), (0.4545, 0.3302, -0.6737), (0.346, 0.6644, -0.4566), (0.5631, 0.6644, -0.1053), (0.8059, 0.3302, -0.1053), (0.06505, -0.8685, 0.1053), (0.4578, -0.7408, 0.1053), (0.5249, -0.5343, 0.4566), (0.1736, -0.5343, 0.6737), (-0.1106, -0.7408, 0.4566), (-0.8059, -0.3302, 0.1053), (-0.5631, -0.6644, 0.1053), (-0.346, -0.6644, 0.4566), (-0.4545, -0.3302, 0.6737), (-0.7388, -0.1237, 0.4566), (-0.5631, 0.6644, 0.1053), (-0.8059, 0.3302, 0.1053), (-0.7388, 0.1237, 0.4566), (-0.4545, 0.3302, 0.6737), (-0.346, 0.6644, 0.4566), (0.4578, 0.7408, 0.1053), (0.06505, 0.8685, 0.1053), (-0.1106, 0.7408, 0.4566), (0.1736, 0.5343, 0.6737), (0.5249, 0.5343, 0.4566), (0.8461, -0.2065, 0.1053), (0.8461, 0.2065, 0.1053), (0.6704, 0.3341, 0.4566), (0.5618, 0.0, 0.6737), (0.6704, -0.3341, 0.4566), (0.1086, -0.3341, 0.8038), (0.3513, -5.072e-16, 0.8038), (0.1086, 0.3341, 0.8038), (-0.2842, 0.2065, 0.8038), (-0.2842, -0.2065, 0.8038), (-0.3616, -0.007475, -0.7995), (-0.1188, -0.3416, -0.7995), (-0.1781, -0.524, -0.681), (-0.5294, -0.524, -0.4639), (-0.662, -0.3416, -0.4639), (-0.5534, -0.007475, -0.681)], [], [(60, 61, 62, 63, 64, 65), (9, 61, 60, 5), (3, 62, 61, 9), (2, 63, 62, 3), (26, 64, 63, 2), (25, 65, 64, 26), (5, 60, 65, 25), (66, 67, 68, 69, 70, 71), (0, 67, 66, 1), (15, 68, 67, 0), (19, 69, 68, 15), (21, 70, 69, 19), (20, 71, 70, 21), (1, 66, 71, 20), (72, 73, 74, 75, 76, 77), (3, 73, 72, 4), (9, 74, 73, 3), (8, 75, 74, 9), (11, 76, 75, 8), (10, 77, 76, 11), (4, 72, 77, 10), (78, 79, 80, 81, 82, 83), (1, 79, 78, 2), (20, 80, 79, 1), (24, 81, 80, 20), (27, 82, 81, 24), (26, 83, 82, 27), (2, 78, 83, 26), (84, 85, 86, 87, 88, 89), (11, 85, 84, 12), (8, 86, 85, 11), (7, 87, 86, 8), (31, 88, 87, 7), (30, 89, 88, 31), (12, 84, 89, 30), (90, 91, 92, 93, 94, 95), (6, 91, 90, 7), (50, 92, 91, 6), (54, 93, 92, 50), (32, 94, 93, 54), (31, 95, 94, 32), (7, 90, 95, 31), (96, 97, 98, 99, 100, 101), (5, 97, 96, 6), (25, 98, 97, 5), (29, 99, 98, 25), (51, 100, 99, 29), (50, 101, 100, 51), (6, 96, 101, 50), (102, 103, 104, 105, 106, 107), (12, 103, 102, 13), (30, 104, 103, 12), (34, 105, 104, 30), (37, 106, 105, 34), (36, 107, 106, 37), (13, 102, 107, 36), (108, 109, 110, 111, 112, 113), (17, 109, 108, 18), (35, 110, 109, 17), (39, 111, 110, 35), (42, 112, 111, 39), (41, 113, 112, 42), (18, 108, 113, 41), (114, 115, 116, 117, 118, 119), (22, 115, 114, 23), (40, 116, 115, 22), (44, 117, 116, 40), (47, 118, 117, 44), (46, 119, 118, 47), (23, 114, 119, 46), (120, 121, 122, 123, 124, 125), (16, 121, 120, 17), (14, 122, 121, 16), (13, 123, 122, 14), (36, 124, 123, 13), (35, 125, 124, 36), (17, 120, 125, 35), (126, 127, 128, 129, 130, 131), (21, 127, 126, 22), (19, 128, 127, 21), (18, 129, 128, 19), (41, 130, 129, 18), (40, 131, 130, 41), (22, 126, 131, 40), (132, 133, 134, 135, 136, 137), (27, 133, 132, 28), (24, 134, 133, 27), (23, 135, 134, 24), (46, 136, 135, 23), (45, 137, 136, 46), (28, 132, 137, 45), (138, 139, 140, 141, 142, 143), (28, 139, 138, 29), (45, 140, 139, 28), (49, 141, 140, 45), (52, 142, 141, 49), (51, 143, 142, 52), (29, 138, 143, 51), (144, 145, 146, 147, 148, 149), (32, 145, 144, 33), (54, 146, 145, 32), (53, 147, 146, 54), (56, 148, 147, 53), (55, 149, 148, 56), (33, 144, 149, 55), (150, 151, 152, 153, 154, 155), (37, 151, 150, 38), (34, 152, 151, 37), (33, 153, 152, 34), (55, 154, 153, 33), (59, 155, 154, 55), (38, 150, 155, 59), (156, 157, 158, 159, 160, 161), (42, 157, 156, 43), (39, 158, 157, 42), (38, 159, 158, 39), (59, 160, 159, 38), (58, 161, 160, 59), (43, 156, 161, 58), (162, 163, 164, 165, 166, 167), (47, 163, 162, 48), (44, 164, 163, 47), (43, 165, 164, 44), (58, 166, 165, 43), (57, 167, 166, 58), (48, 162, 167, 57), (168, 169, 170, 171, 172, 173), (52, 169, 168, 53), (49, 170, 169, 52), (48, 171, 170, 49), (57, 172, 171, 48), (56, 173, 172, 57), (53, 168, 173, 56), (174, 175, 176, 177, 178), (1, 175, 174, 0), (2, 176, 175, 1), (3, 177, 176, 2), (4, 178, 177, 3), (0, 174, 178, 4), (179, 180, 181, 182, 183), (6, 180, 179, 5), (7, 181, 180, 6), (8, 182, 181, 7), (9, 183, 182, 8), (5, 179, 183, 9), (184, 185, 186, 187, 188), (11, 185, 184, 10), (12, 186, 185, 11), (13, 187, 186, 12), (14, 188, 187, 13), (10, 184, 188, 14), (189, 190, 191, 192, 193), (16, 190, 189, 15), (17, 191, 190, 16), (18, 192, 191, 17), (19, 193, 192, 18), (15, 189, 193, 19), (194, 195, 196, 197, 198), (21, 195, 194, 20), (22, 196, 195, 21), (23, 197, 196, 22), (24, 198, 197, 23), (20, 194, 198, 24), (199, 200, 201, 202, 203), (26, 200, 199, 25), (27, 201, 200, 26), (28, 202, 201, 27), (29, 203, 202, 28), (25, 199, 203, 29), (204, 205, 206, 207, 208), (31, 205, 204, 30), (32, 206, 205, 31), (33, 207, 206, 32), (34, 208, 207, 33), (30, 204, 208, 34), (209, 210, 211, 212, 213), (36, 210, 209, 35), (37, 211, 210, 36), (38, 212, 211, 37), (39, 213, 212, 38), (35, 209, 213, 39), (214, 215, 216, 217, 218), (41, 215, 214, 40), (42, 216, 215, 41), (43, 217, 216, 42), (44, 218, 217, 43), (40, 214, 218, 44), (219, 220, 221, 222, 223), (46, 220, 219, 45), (47, 221, 220, 46), (48, 222, 221, 47), (49, 223, 222, 48), (45, 219, 223, 49), (224, 225, 226, 227, 228), (51, 225, 224, 50), (52, 226, 225, 51), (53, 227, 226, 52), (54, 228, 227, 53), (50, 224, 228, 54), (229, 230, 231, 232, 233), (56, 230, 229, 55), (57, 231, 230, 56), (58, 232, 231, 57), (59, 233, 232, 58), (55, 229, 233, 59), (234, 235, 236, 237, 238, 239), (4, 235, 234, 0), (10, 236, 235, 4), (14, 237, 236, 10), (16, 238, 237, 14), (15, 239, 238, 16), (0, 234, 239, 15)])
me_icosphere_003.polygons.foreach_set('use_smooth', [True] * 212)
me_icosphere_003.polygons.foreach_set('material_index', [1, 1, 1, 1, 1, 1, 1, 1, 1, 1, 1, 1, 1, 1, 1, 1, 1, 1, 1, 1, 1, 1, 1, 1, 1, 1, 1, 1, 1, 1, 1, 1, 1, 1, 1, 1, 1, 1, 1, 1, 1, 1, 1, 1, 1, 1, 1, 1, 1, 1, 1, 1, 1, 1, 1, 1, 1, 1, 1, 1, 1, 1, 1, 1, 1, 1, 1, 1, 1, 1, 1, 1, 1, 1, 1, 1, 1, 1, 1, 1, 1, 1, 1, 1, 1, 1, 1, 1, 1, 1, 1, 1, 1, 1, 1, 1, 1, 1, 1, 1, 1, 1, 1, 1, 1, 1, 1, 1, 1, 1, 1, 1, 1, 1, 1, 1, 1, 1, 1, 1, 1, 1, 1, 1, 1, 1, 1, 1, 1, 1, 1, 1, 1, 0, 0, 0, 0, 0, 0, 0, 0, 0, 0, 0, 0, 0, 0, 0, 0, 0, 0, 0, 0, 0, 0, 0, 0, 0, 0, 0, 0, 0, 0, 0, 0, 0, 0, 0, 0, 0, 0, 0, 0, 0, 0, 0, 0, 0, 0, 0, 0, 0, 0, 0, 0, 0, 0, 0, 0, 0, 0, 0, 0, 0, 0, 0, 0, 0, 0, 0, 0, 0, 0, 0, 0, 1, 1, 1, 1, 1, 1, 1])
_k = {(0, 4): 0.77, (0, 1): 0.77, (1, 2): 0.77, (2, 3): 0.77, (3, 4): 0.77, (5, 9): 0.77, (5, 6): 0.77, (6, 7): 0.77, (7, 8): 0.77, (8, 9): 0.77, (10, 14): 0.77, (10, 11): 0.77, (11, 12): 0.77, (12, 13): 0.77, (13, 14): 0.77, (15, 19): 0.77, (15, 16): 0.77, (16, 17): 0.77, (17, 18): 0.77, (18, 19): 0.77, (20, 24): 0.77, (20, 21): 0.77, (21, 22): 0.77, (22, 23): 0.77, (23, 24): 0.77, (25, 29): 0.77, (25, 26): 0.77, (26, 27): 0.77, (27, 28): 0.77, (28, 29): 0.77, (30, 34): 0.77, (30, 31): 0.77, (31, 32): 0.77, (32, 33): 0.77, (33, 34): 0.77, (35, 39): 0.77, (35, 36): 0.77, (36, 37): 0.77, (37, 38): 0.77, (38, 39): 0.77, (40, 44): 0.77, (40, 41): 0.77, (41, 42): 0.77, (42, 43): 0.77, (43, 44): 0.77, (45, 49): 0.77, (45, 46): 0.77, (46, 47): 0.77, (47, 48): 0.77, (48, 49): 0.77, (50, 54): 0.77, (50, 51): 0.77, (51, 52): 0.77, (52, 53): 0.77, (53, 54): 0.77, (55, 59): 0.77, (55, 56): 0.77, (56, 57): 0.77, (57, 58): 0.77, (58, 59): 0.77, (0, 15): 0.77, (4, 10): 0.77, (14, 16): 0.77, (3, 9): 0.77, (8, 11): 0.77, (5, 25): 0.77, (2, 26): 0.77, (1, 20): 0.77, (19, 21): 0.77, (24, 27): 0.77, (12, 30): 0.77, (7, 31): 0.77, (6, 50): 0.77, (29, 51): 0.77, (32, 54): 0.77, (17, 35): 0.77, (13, 36): 0.77, (34, 37): 0.77, (22, 40): 0.77, (18, 41): 0.77, (39, 42): 0.77, (28, 45): 0.77, (23, 46): 0.77, (44, 47): 0.77, (49, 52): 0.77, (33, 55): 0.77, (53, 56): 0.77, (38, 59): 0.77, (43, 58): 0.77, (48, 57): 0.77, (60, 61): 0.77, (61, 62): 0.77, (62, 63): 0.77, (63, 64): 0.77, (64, 65): 0.77, (60, 65): 0.77, (9, 61): 0.77, (5, 60): 0.77, (3, 62): 0.77, (2, 63): 0.77, (26, 64): 0.77, (25, 65): 0.77, (66, 67): 0.77, (67, 68): 0.77, (68, 69): 0.77, (69, 70): 0.77, (70, 71): 0.77, (66, 71): 0.77, (0, 67): 0.77, (1, 66): 0.77, (15, 68): 0.77, (19, 69): 0.77, (21, 70): 0.77, (20, 71): 0.77, (72, 73): 0.77, (73, 74): 0.77, (74, 75): 0.77, (75, 76): 0.77, (76, 77): 0.77, (72, 77): 0.77, (3, 73): 0.77, (4, 72): 0.77, (9, 74): 0.77, (8, 75): 0.77, (11, 76): 0.77, (10, 77): 0.77, (78, 79): 0.77, (79, 80): 0.77, (80, 81): 0.77, (81, 82): 0.77, (82, 83): 0.77, (78, 83): 0.77, (1, 79): 0.77, (2, 78): 0.77, (20, 80): 0.77, (24, 81): 0.77, (27, 82): 0.77, (26, 83): 0.77, (84, 85): 0.77, (85, 86): 0.77, (86, 87): 0.77, (87, 88): 0.77, (88, 89): 0.77, (84, 89): 0.77, (11, 85): 0.77, (12, 84): 0.77, (8, 86): 0.77, (7, 87): 0.77, (31, 88): 0.77, (30, 89): 0.77, (90, 91): 0.77, (91, 92): 0.77, (92, 93): 0.77, (93, 94): 0.77, (94, 95): 0.77, (90, 95): 0.77, (6, 91): 0.77, (7, 90): 0.77, (50, 92): 0.77, (54, 93): 0.77, (32, 94): 0.77, (31, 95): 0.77, (96, 97): 0.77, (97, 98): 0.77, (98, 99): 0.77, (99, 100): 0.77, (100, 101): 0.77, (96, 101): 0.77, (5, 97): 0.77, (6, 96): 0.77, (25, 98): 0.77, (29, 99): 0.77, (51, 100): 0.77, (50, 101): 0.77, (102, 103): 0.77, (103, 104): 0.77, (104, 105): 0.77, (105, 106): 0.77, (106, 107): 0.77, (102, 107): 0.77, (12, 103): 0.77, (13, 102): 0.77, (30, 104): 0.77, (34, 105): 0.77, (37, 106): 0.77, (36, 107): 0.77, (108, 109): 0.77, (109, 110): 0.77, (110, 111): 0.77, (111, 112): 0.77, (112, 113): 0.77, (108, 113): 0.77, (17, 109): 0.77, (18, 108): 0.77, (35, 110): 0.77, (39, 111): 0.77, (42, 112): 0.77, (41, 113): 0.77, (114, 115): 0.77, (115, 116): 0.77, (116, 117): 0.77, (117, 118): 0.77, (118, 119): 0.77, (114, 119): 0.77, (22, 115): 0.77, (23, 114): 0.77, (40, 116): 0.77, (44, 117): 0.77, (47, 118): 0.77, (46, 119): 0.77, (120, 121): 0.77, (121, 122): 0.77, (122, 123): 0.77, (123, 124): 0.77, (124, 125): 0.77, (120, 125): 0.77, (16, 121): 0.77, (17, 120): 0.77, (14, 122): 0.77, (13, 123): 0.77, (36, 124): 0.77, (35, 125): 0.77, (126, 127): 0.77, (127, 128): 0.77, (128, 129): 0.77, (129, 130): 0.77, (130, 131): 0.77, (126, 131): 0.77, (21, 127): 0.77, (22, 126): 0.77, (19, 128): 0.77, (18, 129): 0.77, (41, 130): 0.77, (40, 131): 0.77, (132, 133): 0.77, (133, 134): 0.77, (134, 135): 0.77, (135, 136): 0.77, (136, 137): 0.77, (132, 137): 0.77, (27, 133): 0.77, (28, 132): 0.77, (24, 134): 0.77, (23, 135): 0.77, (46, 136): 0.77, (45, 137): 0.77, (138, 139): 0.77, (139, 140): 0.77, (140, 141): 0.77, (141, 142): 0.77, (142, 143): 0.77, (138, 143): 0.77, (28, 139): 0.77, (29, 138): 0.77, (45, 140): 0.77, (49, 141): 0.77, (52, 142): 0.77, (51, 143): 0.77, (144, 145): 0.77, (145, 146): 0.77, (146, 147): 0.77, (147, 148): 0.77, (148, 149): 0.77, (144, 149): 0.77, (32, 145): 0.77, (33, 144): 0.77, (54, 146): 0.77, (53, 147): 0.77, (56, 148): 0.77, (55, 149): 0.77, (150, 151): 0.77, (151, 152): 0.77, (152, 153): 0.77, (153, 154): 0.77, (154, 155): 0.77, (150, 155): 0.77, (37, 151): 0.77, (38, 150): 0.77, (34, 152): 0.77, (33, 153): 0.77, (55, 154): 0.77, (59, 155): 0.77, (156, 157): 0.77, (157, 158): 0.77, (158, 159): 0.77, (159, 160): 0.77, (160, 161): 0.77, (156, 161): 0.77, (42, 157): 0.77, (43, 156): 0.77, (39, 158): 0.77, (38, 159): 0.77, (59, 160): 0.77, (58, 161): 0.77, (162, 163): 0.77, (163, 164): 0.77, (164, 165): 0.77, (165, 166): 0.77, (166, 167): 0.77, (162, 167): 0.77, (47, 163): 0.77, (48, 162): 0.77, (44, 164): 0.77, (43, 165): 0.77, (58, 166): 0.77, (57, 167): 0.77, (168, 169): 0.77, (169, 170): 0.77, (170, 171): 0.77, (171, 172): 0.77, (172, 173): 0.77, (168, 173): 0.77, (52, 169): 0.77, (53, 168): 0.77, (49, 170): 0.77, (48, 171): 0.77, (57, 172): 0.77, (56, 173): 0.77, (174, 175): 0.77, (175, 176): 0.77, (176, 177): 0.77, (177, 178): 0.77, (174, 178): 0.77, (1, 175): 0.77, (0, 174): 0.77, (2, 176): 0.77, (3, 177): 0.77, (4, 178): 0.77, (179, 180): 0.77, (180, 181): 0.77, (181, 182): 0.77, (182, 183): 0.77, (179, 183): 0.77, (6, 180): 0.77, (5, 179): 0.77, (7, 181): 0.77, (8, 182): 0.77, (9, 183): 0.77, (184, 185): 0.77, (185, 186): 0.77, (186, 187): 0.77, (187, 188): 0.77, (184, 188): 0.77, (11, 185): 0.77, (10, 184): 0.77, (12, 186): 0.77, (13, 187): 0.77, (14, 188): 0.77, (189, 190): 0.77, (190, 191): 0.77, (191, 192): 0.77, (192, 193): 0.77, (189, 193): 0.77, (16, 190): 0.77, (15, 189): 0.77, (17, 191): 0.77, (18, 192): 0.77, (19, 193): 0.77, (194, 195): 0.77, (195, 196): 0.77, (196, 197): 0.77, (197, 198): 0.77, (194, 198): 0.77, (21, 195): 0.77, (20, 194): 0.77, (22, 196): 0.77, (23, 197): 0.77, (24, 198): 0.77, (199, 200): 0.77, (200, 201): 0.77, (201, 202): 0.77, (202, 203): 0.77, (199, 203): 0.77, (26, 200): 0.77, (25, 199): 0.77, (27, 201): 0.77, (28, 202): 0.77, (29, 203): 0.77, (204, 205): 0.77, (205, 206): 0.77, (206, 207): 0.77, (207, 208): 0.77, (204, 208): 0.77, (31, 205): 0.77, (30, 204): 0.77, (32, 206): 0.77, (33, 207): 0.77, (34, 208): 0.77, (209, 210): 0.77, (210, 211): 0.77, (211, 212): 0.77, (212, 213): 0.77, (209, 213): 0.77, (36, 210): 0.77, (35, 209): 0.77, (37, 211): 0.77, (38, 212): 0.77, (39, 213): 0.77, (214, 215): 0.77, (215, 216): 0.77, (216, 217): 0.77, (217, 218): 0.77, (214, 218): 0.77, (41, 215): 0.77, (40, 214): 0.77, (42, 216): 0.77, (43, 217): 0.77, (44, 218): 0.77, (219, 220): 0.77, (220, 221): 0.77, (221, 222): 0.77, (222, 223): 0.77, (219, 223): 0.77, (46, 220): 0.77, (45, 219): 0.77, (47, 221): 0.77, (48, 222): 0.77, (49, 223): 0.77, (224, 225): 0.77, (225, 226): 0.77, (226, 227): 0.77, (227, 228): 0.77, (224, 228): 0.77, (51, 225): 0.77, (50, 224): 0.77, (52, 226): 0.77, (53, 227): 0.77, (54, 228): 0.77, (229, 230): 0.77, (230, 231): 0.77, (231, 232): 0.77, (232, 233): 0.77, (229, 233): 0.77, (56, 230): 0.77, (55, 229): 0.77, (57, 231): 0.77, (58, 232): 0.77, (59, 233): 0.77, (234, 235): 0.77, (235, 236): 0.77, (236, 237): 0.77, (237, 238): 0.77, (238, 239): 0.77, (234, 239): 0.77, (4, 235): 0.77, (0, 234): 0.77, (10, 236): 0.77, (14, 237): 0.77, (16, 238): 0.77, (15, 239): 0.77}
me_icosphere_003.attributes.new('crease_edge', 'FLOAT', 'EDGE').data.foreach_set('value', [_k.get((min(e.vertices), max(e.vertices)), 0.0) for e in me_icosphere_003.edges])
_uv = me_icosphere_003.uv_layers.new(name='UVMap')
_uv.uv.foreach_set('vector', [0.3441, 0.1575, 0.3084, 0.09561, 0.3279, 0.06185, 0.3993, 0.06185, 0.4188, 0.09561, 0.3831, 0.1575, 0.3084, 0.09561, 0.3084, 0.09561, 0.3441, 0.1575, 0.3441, 0.1575, 0.3279, 0.06185, 0.3279, 0.06185, 0.3084, 0.09561, 0.3084, 0.09561, 0.3993, 0.06185, 0.3993, 0.06185, 0.3279, 0.06185, 0.3279, 0.06185, 0.4188, 0.09561, 0.4188, 0.09561, 0.3993, 0.06185, 0.3993, 0.06185, 0.3831, 0.1575, 0.3831, 0.1575, 0.4188, 0.09561, 0.4188, 0.09561, 0.3441, 0.1575, 0.3441, 0.1575, 0.3831, 0.1575, 0.3831, 0.1575, 0.6916, 0.06185, 0.763, 0.06185, 0.7825, 0.09561, 0.7468, 0.1575, 0.7078, 0.1575, 0.6721, 0.09561, 0.763, 0.06185, 0.763, 0.06185, 0.6916, 0.06185, 0.6916, 0.06185, 0.7825, 0.09561, 0.7825, 0.09561, 0.763, 0.06185, 0.763, 0.06185, 0.7468, 0.1575, 0.7468, 0.1575, 0.7825, 0.09561, 0.7825, 0.09561, 0.7078, 0.1575, 0.7078, 0.1575, 0.7468, 0.1575, 0.7468, 0.1575, 0.6721, 0.09561, 0.6721, 0.09561, 0.7078, 0.1575, 0.7078, 0.1575, 0.6916, 0.06185, 0.6916, 0.06185, 0.6721, 0.09561, 0.6721, 0.09561, 0.1461, 0.06185, 0.2175, 0.06185, 0.237, 0.09561, 0.2013, 0.1575, 0.1623, 0.1575, 0.1266, 0.09561, 0.2175, 0.06185, 0.2175, 0.06185, 0.1461, 0.06185, 0.1461, 0.06185, 0.237, 0.09561, 0.237, 0.09561, 0.2175, 0.06185, 0.2175, 0.06185, 0.2013, 0.1575, 0.2013, 0.1575, 0.237, 0.09561, 0.237, 0.09561, 0.1623, 0.1575, 0.1623, 0.1575, 0.2013, 0.1575, 0.2013, 0.1575, 0.1266, 0.09561, 0.1266, 0.09561, 0.1623, 0.1575, 0.1623, 0.1575, 0.1461, 0.06185, 0.1461, 0.06185, 0.1266, 0.09561, 0.1266, 0.09561, 0.5097, 0.06185, 0.5812, 0.06185, 0.6007, 0.09561, 0.5649, 0.1575, 0.526, 0.1575, 0.4903, 0.09561, 0.5812, 0.06185, 0.5812, 0.06185, 0.5097, 0.06185, 0.5097, 0.06185, 0.6007, 0.09561, 0.6007, 0.09561, 0.5812, 0.06185, 0.5812, 0.06185, 0.5649, 0.1575, 0.5649, 0.1575, 0.6007, 0.09561, 0.6007, 0.09561, 0.526, 0.1575, 0.526, 0.1575, 0.5649, 0.1575, 0.5649, 0.1575, 0.4903, 0.09561, 0.4903, 0.09561, 0.526, 0.1575, 0.526, 0.1575, 0.5097, 0.06185, 0.5097, 0.06185, 0.4903, 0.09561, 0.4903, 0.09561, 0.1266, 0.2193, 0.1623, 0.1575, 0.2013, 0.1575, 0.237, 0.2193, 0.2175, 0.2531, 0.1461, 0.2531, 0.1623, 0.1575, 0.1623, 0.1575, 0.1266, 0.2193, 0.1266, 0.2193, 0.2013, 0.1575, 0.2013, 0.1575, 0.1623, 0.1575, 0.1623, 0.1575, 0.237, 0.2193, 0.237, 0.2193, 0.2013, 0.1575, 0.2013, 0.1575, 0.2175, 0.2531, 0.2175, 0.2531, 0.237, 0.2193, 0.237, 0.2193, 0.1461, 0.2531, 0.1461, 0.2531, 0.2175, 0.2531, 0.2175, 0.2531, 0.1266, 0.2193, 0.1266, 0.2193, 0.1461, 0.2531, 0.1461, 0.2531, 0.237, 0.2193, 0.3084, 0.2193, 0.3279, 0.2531, 0.2922, 0.3149, 0.2532, 0.3149, 0.2175, 0.2531, 0.3084, 0.2193, 0.3084, 0.2193, 0.237, 0.2193, 0.237, 0.2193, 0.3279, 0.2531, 0.3279, 0.2531, 0.3084, 0.2193, 0.3084, 0.2193, 0.2922, 0.3149, 0.2922, 0.3149, 0.3279, 0.2531, 0.3279, 0.2531, 0.2532, 0.3149, 0.2532, 0.3149, 0.2922, 0.3149, 0.2922, 0.3149, 0.2175, 0.2531, 0.2175, 0.2531, 0.2532, 0.3149, 0.2532, 0.3149, 0.237, 0.2193, 0.237, 0.2193, 0.2175, 0.2531, 0.2175, 0.2531, 0.3084, 0.2193, 0.3441, 0.1575, 0.3831, 0.1575, 0.4188, 0.2193, 0.3993, 0.2531, 0.3279, 0.2531, 0.3441, 0.1575, 0.3441, 0.1575, 0.3084, 0.2193, 0.3084, 0.2193, 0.3831, 0.1575, 0.3831, 0.1575, 0.3441, 0.1575, 0.3441, 0.1575, 0.4188, 0.2193, 0.4188, 0.2193, 0.3831, 0.1575, 0.3831, 0.1575, 0.3993, 0.2531, 0.3993, 0.2531, 0.4188, 0.2193, 0.4188, 0.2193, 0.3279, 0.2531, 0.3279, 0.2531, 0.3993, 0.2531, 0.3993, 0.2531, 0.3084, 0.2193, 0.3084, 0.2193, 0.3279, 0.2531, 0.3279, 0.2531, 0.0552, 0.2193, 0.1266, 0.2193, 0.1461, 0.2531, 0.1104, 0.3149, 0.07142, 0.3149, 0.03571, 0.2531, 0.1266, 0.2193, 0.1266, 0.2193, 0.0552, 0.2193, 0.0552, 0.2193, 0.1461, 0.2531, 0.1461, 0.2531, 0.1266, 0.2193, 0.1266, 0.2193, 0.1104, 0.3149, 0.1104, 0.3149, 0.1461, 0.2531, 0.1461, 0.2531, 0.07142, 0.3149, 0.07142, 0.3149, 0.1104, 0.3149, 0.1104, 0.3149, 0.03571, 0.2531, 0.03571, 0.2531, 0.07142, 0.3149, 0.07142, 0.3149, 0.0552, 0.2193, 0.0552, 0.2193, 0.03571, 0.2531, 0.03571, 0.2531, 0.7825, 0.2193, 0.8539, 0.2193, 0.8734, 0.2531, 0.8377, 0.3149, 0.7987, 0.3149, 0.763, 0.2531, 0.8539, 0.2193, 0.8539, 0.2193, 0.7825, 0.2193, 0.7825, 0.2193, 0.8734, 0.2531, 0.8734, 0.2531, 0.8539, 0.2193, 0.8539, 0.2193, 0.8377, 0.3149, 0.8377, 0.3149, 0.8734, 0.2531, 0.8734, 0.2531, 0.7987, 0.3149, 0.7987, 0.3149, 0.8377, 0.3149, 0.8377, 0.3149, 0.763, 0.2531, 0.763, 0.2531, 0.7987, 0.3149, 0.7987, 0.3149, 0.7825, 0.2193, 0.7825, 0.2193, 0.763, 0.2531, 0.763, 0.2531, 0.6007, 0.2193, 0.6721, 0.2193, 0.6916, 0.2531, 0.6559, 0.3149, 0.6169, 0.3149, 0.5812, 0.2531, 0.6721, 0.2193, 0.6721, 0.2193, 0.6007, 0.2193, 0.6007, 0.2193, 0.6916, 0.2531, 0.6916, 0.2531, 0.6721, 0.2193, 0.6721, 0.2193, 0.6559, 0.3149, 0.6559, 0.3149, 0.6916, 0.2531, 0.6916, 0.2531, 0.6169, 0.3149, 0.6169, 0.3149, 0.6559, 0.3149, 0.6559, 0.3149, 0.5812, 0.2531, 0.5812, 0.2531, 0.6169, 0.3149, 0.6169, 0.3149, 0.6007, 0.2193, 0.6007, 0.2193, 0.5812, 0.2531, 0.5812, 0.2531, 0.8539, 0.2193, 0.8896, 0.1575, 0.9286, 0.1575, 0.9643, 0.2193, 0.9448, 0.2531, 0.8734, 0.2531, 0.8896, 0.1575, 0.8896, 0.1575, 0.8539, 0.2193, 0.8539, 0.2193, 0.9286, 0.1575, 0.9286, 0.1575, 0.8896, 0.1575, 0.8896, 0.1575, 0.9643, 0.2193, 0.9643, 0.2193, 0.9286, 0.1575, 0.9286, 0.1575, 0.9448, 0.2531, 0.9448, 0.2531, 0.9643, 0.2193, 0.9643, 0.2193, 0.8734, 0.2531, 0.8734, 0.2531, 0.9448, 0.2531, 0.9448, 0.2531, 0.8539, 0.2193, 0.8539, 0.2193, 0.8734, 0.2531, 0.8734, 0.2531, 0.6721, 0.2193, 0.7078, 0.1575, 0.7468, 0.1575, 0.7825, 0.2193, 0.763, 0.2531, 0.6916, 0.2531, 0.7078, 0.1575, 0.7078, 0.1575, 0.6721, 0.2193, 0.6721, 0.2193, 0.7468, 0.1575, 0.7468, 0.1575, 0.7078, 0.1575, 0.7078, 0.1575, 0.7825, 0.2193, 0.7825, 0.2193, 0.7468, 0.1575, 0.7468, 0.1575, 0.763, 0.2531, 0.763, 0.2531, 0.7825, 0.2193, 0.7825, 0.2193, 0.6916, 0.2531, 0.6916, 0.2531, 0.763, 0.2531, 0.763, 0.2531, 0.6721, 0.2193, 0.6721, 0.2193, 0.6916, 0.2531, 0.6916, 0.2531, 0.4903, 0.2193, 0.526, 0.1575, 0.5649, 0.1575, 0.6007, 0.2193, 0.5812, 0.2531, 0.5097, 0.2531, 0.526, 0.1575, 0.526, 0.1575, 0.4903, 0.2193, 0.4903, 0.2193, 0.5649, 0.1575, 0.5649, 0.1575, 0.526, 0.1575, 0.526, 0.1575, 0.6007, 0.2193, 0.6007, 0.2193, 0.5649, 0.1575, 0.5649, 0.1575, 0.5812, 0.2531, 0.5812, 0.2531, 0.6007, 0.2193, 0.6007, 0.2193, 0.5097, 0.2531, 0.5097, 0.2531, 0.5812, 0.2531, 0.5812, 0.2531, 0.4903, 0.2193, 0.4903, 0.2193, 0.5097, 0.2531, 0.5097, 0.2531, 0.4188, 0.2193, 0.4903, 0.2193, 0.5097, 0.2531, 0.474, 0.3149, 0.4351, 0.3149, 0.3993, 0.2531, 0.4903, 0.2193, 0.4903, 0.2193, 0.4188, 0.2193, 0.4188, 0.2193, 0.5097, 0.2531, 0.5097, 0.2531, 0.4903, 0.2193, 0.4903, 0.2193, 0.474, 0.3149, 0.474, 0.3149, 0.5097, 0.2531, 0.5097, 0.2531, 0.4351, 0.3149, 0.4351, 0.3149, 0.474, 0.3149, 0.474, 0.3149, 0.3993, 0.2531, 0.3993, 0.2531, 0.4351, 0.3149, 0.4351, 0.3149, 0.4188, 0.2193, 0.4188, 0.2193, 0.3993, 0.2531, 0.3993, 0.2531, 0.2175, 0.3768, 0.2532, 0.3149, 0.2922, 0.3149, 0.3279, 0.3768, 0.3084, 0.4105, 0.237, 0.4105, 0.2532, 0.3149, 0.2532, 0.3149, 0.2175, 0.3768, 0.2175, 0.3768, 0.2922, 0.3149, 0.2922, 0.3149, 0.2532, 0.3149, 0.2532, 0.3149, 0.3279, 0.3768, 0.3279, 0.3768, 0.2922, 0.3149, 0.2922, 0.3149, 0.3084, 0.4105, 0.3084, 0.4105, 0.3279, 0.3768, 0.3279, 0.3768, 0.237, 0.4105, 0.237, 0.4105, 0.3084, 0.4105, 0.3084, 0.4105, 0.2175, 0.3768, 0.2175, 0.3768, 0.237, 0.4105, 0.237, 0.4105, 0.03571, 0.3768, 0.07142, 0.3149, 0.1104, 0.3149, 0.1461, 0.3768, 0.1266, 0.4105, 0.0552, 0.4105, 0.07142, 0.3149, 0.07142, 0.3149, 0.03571, 0.3768, 0.03571, 0.3768, 0.1104, 0.3149, 0.1104, 0.3149, 0.07142, 0.3149, 0.07142, 0.3149, 0.1461, 0.3768, 0.1461, 0.3768, 0.1104, 0.3149, 0.1104, 0.3149, 0.1266, 0.4105, 0.1266, 0.4105, 0.1461, 0.3768, 0.1461, 0.3768, 0.0552, 0.4105, 0.0552, 0.4105, 0.1266, 0.4105, 0.1266, 0.4105, 0.03571, 0.3768, 0.03571, 0.3768, 0.0552, 0.4105, 0.0552, 0.4105, 0.763, 0.3768, 0.7987, 0.3149, 0.8377, 0.3149, 0.8734, 0.3768, 0.8539, 0.4105, 0.7825, 0.4105, 0.7987, 0.3149, 0.7987, 0.3149, 0.763, 0.3768, 0.763, 0.3768, 0.8377, 0.3149, 0.8377, 0.3149, 0.7987, 0.3149, 0.7987, 0.3149, 0.8734, 0.3768, 0.8734, 0.3768, 0.8377, 0.3149, 0.8377, 0.3149, 0.8539, 0.4105, 0.8539, 0.4105, 0.8734, 0.3768, 0.8734, 0.3768, 0.7825, 0.4105, 0.7825, 0.4105, 0.8539, 0.4105, 0.8539, 0.4105, 0.763, 0.3768, 0.763, 0.3768, 0.7825, 0.4105, 0.7825, 0.4105, 0.5812, 0.3768, 0.6169, 0.3149, 0.6559, 0.3149, 0.6916, 0.3768, 0.6721, 0.4105, 0.6007, 0.4105, 0.6169, 0.3149, 0.6169, 0.3149, 0.5812, 0.3768, 0.5812, 0.3768, 0.6559, 0.3149, 0.6559, 0.3149, 0.6169, 0.3149, 0.6169, 0.3149, 0.6916, 0.3768, 0.6916, 0.3768, 0.6559, 0.3149, 0.6559, 0.3149, 0.6721, 0.4105, 0.6721, 0.4105, 0.6916, 0.3768, 0.6916, 0.3768, 0.6007, 0.4105, 0.6007, 0.4105, 0.6721, 0.4105, 0.6721, 0.4105, 0.5812, 0.3768, 0.5812, 0.3768, 0.6007, 0.4105, 0.6007, 0.4105, 0.3993, 0.3768, 0.4351, 0.3149, 0.474, 0.3149, 0.5097, 0.3768, 0.4903, 0.4105, 0.4188, 0.4105, 0.4351, 0.3149, 0.4351, 0.3149, 0.3993, 0.3768, 0.3993, 0.3768, 0.474, 0.3149, 0.474, 0.3149, 0.4351, 0.3149, 0.4351, 0.3149, 0.5097, 0.3768, 0.5097, 0.3768, 0.474, 0.3149, 0.474, 0.3149, 0.4903, 0.4105, 0.4903, 0.4105, 0.5097, 0.3768, 0.5097, 0.3768, 0.4188, 0.4105, 0.4188, 0.4105, 0.4903, 0.4105, 0.4903, 0.4105, 0.3993, 0.3768, 0.3993, 0.3768, 0.4188, 0.4105, 0.4188, 0.4105, 0.8734, 0.06185, 0.6916, 0.06185, 0.5097, 0.06185, 0.3279, 0.06185, 0.1461, 0.06185, 0.6916, 0.06185, 0.6916, 0.06185, 0.8734, 0.06185, 0.8734, 0.06185, 0.5097, 0.06185, 0.5097, 0.06185, 0.6916, 0.06185, 0.6916, 0.06185, 0.3279, 0.06185, 0.3279, 0.06185, 0.5097, 0.06185, 0.5097, 0.06185, 0.1461, 0.06185, 0.1461, 0.06185, 0.3279, 0.06185, 0.3279, 0.06185, 0.8734, 0.06185, 0.8734, 0.06185, 0.1461, 0.06185, 0.1461, 0.06185, 0.3441, 0.1575, 0.3084, 0.2193, 0.237, 0.2193, 0.2013, 0.1575, 0.237, 0.09561, 0.3084, 0.2193, 0.3084, 0.2193, 0.3441, 0.1575, 0.3441, 0.1575, 0.237, 0.2193, 0.237, 0.2193, 0.3084, 0.2193, 0.3084, 0.2193, 0.2013, 0.1575, 0.2013, 0.1575, 0.237, 0.2193, 0.237, 0.2193, 0.237, 0.09561, 0.237, 0.09561, 0.2013, 0.1575, 0.2013, 0.1575, 0.3441, 0.1575, 0.3441, 0.1575, 0.237, 0.09561, 0.237, 0.09561, 0.9643, 0.09561, 0.1623, 0.1575, 0.1266, 0.2193, 0.0552, 0.2193, 0.9286, 0.1575, 0.1623, 0.1575, 0.1623, 0.1575, 0.9643, 0.09561, 0.9643, 0.09561, 0.1266, 0.2193, 0.1266, 0.2193, 0.1623, 0.1575, 0.1623, 0.1575, 0.0552, 0.2193, 0.0552, 0.2193, 0.1266, 0.2193, 0.1266, 0.2193, 0.9286, 0.1575, 0.9286, 0.1575, 0.0552, 0.2193, 0.0552, 0.2193, 0.9643, 0.09561, 0.9643, 0.09561, 0.9286, 0.1575, 0.9286, 0.1575, 0.7825, 0.09561, 0.8896, 0.1575, 0.8539, 0.2193, 0.7825, 0.2193, 0.7468, 0.1575, 0.8896, 0.1575, 0.8896, 0.1575, 0.7825, 0.09561, 0.7825, 0.09561, 0.8539, 0.2193, 0.8539, 0.2193, 0.8896, 0.1575, 0.8896, 0.1575, 0.7825, 0.2193, 0.7825, 0.2193, 0.8539, 0.2193, 0.8539, 0.2193, 0.7468, 0.1575, 0.7468, 0.1575, 0.7825, 0.2193, 0.7825, 0.2193, 0.7825, 0.09561, 0.7825, 0.09561, 0.7468, 0.1575, 0.7468, 0.1575, 0.6007, 0.09561, 0.7078, 0.1575, 0.6721, 0.2193, 0.6007, 0.2193, 0.5649, 0.1575, 0.7078, 0.1575, 0.7078, 0.1575, 0.6007, 0.09561, 0.6007, 0.09561, 0.6721, 0.2193, 0.6721, 0.2193, 0.7078, 0.1575, 0.7078, 0.1575, 0.6007, 0.2193, 0.6007, 0.2193, 0.6721, 0.2193, 0.6721, 0.2193, 0.5649, 0.1575, 0.5649, 0.1575, 0.6007, 0.2193, 0.6007, 0.2193, 0.6007, 0.09561, 0.6007, 0.09561, 0.5649, 0.1575, 0.5649, 0.1575, 0.3831, 0.1575, 0.4188, 0.09561, 0.526, 0.1575, 0.4903, 0.2193, 0.4188, 0.2193, 0.4188, 0.09561, 0.4188, 0.09561, 0.3831, 0.1575, 0.3831, 0.1575, 0.526, 0.1575, 0.526, 0.1575, 0.4188, 0.09561, 0.4188, 0.09561, 0.4903, 0.2193, 0.4903, 0.2193, 0.526, 0.1575, 0.526, 0.1575, 0.4188, 0.2193, 0.4188, 0.2193, 0.4903, 0.2193, 0.4903, 0.2193, 0.3831, 0.1575, 0.3831, 0.1575, 0.4188, 0.2193, 0.4188, 0.2193, 0.1461, 0.2531, 0.2175, 0.2531, 0.2532, 0.3149, 0.2175, 0.3768, 0.1104, 0.3149, 0.2175, 0.2531, 0.2175, 0.2531, 0.1461, 0.2531, 0.1461, 0.2531, 0.2532, 0.3149, 0.2532, 0.3149, 0.2175, 0.2531, 0.2175, 0.2531, 0.2175, 0.3768, 0.2175, 0.3768, 0.2532, 0.3149, 0.2532, 0.3149, 0.1104, 0.3149, 0.1104, 0.3149, 0.2175, 0.3768, 0.2175, 0.3768, 0.1461, 0.2531, 0.1461, 0.2531, 0.1104, 0.3149, 0.1104, 0.3149, 0.8734, 0.2531, 0.9448, 0.2531, 0.07142, 0.3149, 0.03571, 0.3768, 0.8377, 0.3149, 0.9448, 0.2531, 0.9448, 0.2531, 0.8734, 0.2531, 0.8734, 0.2531, 0.07142, 0.3149, 0.07142, 0.3149, 0.9448, 0.2531, 0.9448, 0.2531, 0.03571, 0.3768, 0.03571, 0.3768, 0.07142, 0.3149, 0.07142, 0.3149, 0.8377, 0.3149, 0.8377, 0.3149, 0.03571, 0.3768, 0.03571, 0.3768, 0.8734, 0.2531, 0.8734, 0.2531, 0.8377, 0.3149, 0.8377, 0.3149, 0.6916, 0.2531, 0.763, 0.2531, 0.7987, 0.3149, 0.763, 0.3768, 0.6559, 0.3149, 0.763, 0.2531, 0.763, 0.2531, 0.6916, 0.2531, 0.6916, 0.2531, 0.7987, 0.3149, 0.7987, 0.3149, 0.763, 0.2531, 0.763, 0.2531, 0.763, 0.3768, 0.763, 0.3768, 0.7987, 0.3149, 0.7987, 0.3149, 0.6559, 0.3149, 0.6559, 0.3149, 0.763, 0.3768, 0.763, 0.3768, 0.6916, 0.2531, 0.6916, 0.2531, 0.6559, 0.3149, 0.6559, 0.3149, 0.5097, 0.2531, 0.5812, 0.2531, 0.6169, 0.3149, 0.5812, 0.3768, 0.474, 0.3149, 0.5812, 0.2531, 0.5812, 0.2531, 0.5097, 0.2531, 0.5097, 0.2531, 0.6169, 0.3149, 0.6169, 0.3149, 0.5812, 0.2531, 0.5812, 0.2531, 0.5812, 0.3768, 0.5812, 0.3768, 0.6169, 0.3149, 0.6169, 0.3149, 0.474, 0.3149, 0.474, 0.3149, 0.5812, 0.3768, 0.5812, 0.3768, 0.5097, 0.2531, 0.5097, 0.2531, 0.474, 0.3149, 0.474, 0.3149, 0.3279, 0.2531, 0.3993, 0.2531, 0.4351, 0.3149, 0.3993, 0.3768, 0.2922, 0.3149, 0.3993, 0.2531, 0.3993, 0.2531, 0.3279, 0.2531, 0.3279, 0.2531, 0.4351, 0.3149, 0.4351, 0.3149, 0.3993, 0.2531, 0.3993, 0.2531, 0.3993, 0.3768, 0.3993, 0.3768, 0.4351, 0.3149, 0.4351, 0.3149, 0.2922, 0.3149, 0.2922, 0.3149, 0.3993, 0.3768, 0.3993, 0.3768, 0.3279, 0.2531, 0.3279, 0.2531, 0.2922, 0.3149, 0.2922, 0.3149, 0.1266, 0.4105, 0.3084, 0.4105, 0.4903, 0.4105, 0.6721, 0.4105, 0.8539, 0.4105, 0.3084, 0.4105, 0.3084, 0.4105, 0.1266, 0.4105, 0.1266, 0.4105, 0.4903, 0.4105, 0.4903, 0.4105, 0.3084, 0.4105, 0.3084, 0.4105, 0.6721, 0.4105, 0.6721, 0.4105, 0.4903, 0.4105, 0.4903, 0.4105, 0.8539, 0.4105, 0.8539, 0.4105, 0.6721, 0.4105, 0.6721, 0.4105, 0.1266, 0.4105, 0.1266, 0.4105, 0.8539, 0.4105, 0.8539, 0.4105, 0.8734, 0.06185, 0.9448, 0.06185, 0.9643, 0.09561, 0.9286, 0.1575, 0.8896, 0.1575, 0.8539, 0.09561, 0.9448, 0.06185, 0.9448, 0.06185, 0.8734, 0.06185, 0.8734, 0.06185, 0.9643, 0.09561, 0.9643, 0.09561, 0.9448, 0.06185, 0.9448, 0.06185, 0.9286, 0.1575, 0.9286, 0.1575, 0.9643, 0.09561, 0.9643, 0.09561, 0.8896, 0.1575, 0.8896, 0.1575, 0.9286, 0.1575, 0.9286, 0.1575, 0.8539, 0.09561, 0.8539, 0.09561, 0.8896, 0.1575, 0.8896, 0.1575, 0.8734, 0.06185, 0.8734, 0.06185, 0.8539, 0.09561, 0.8539, 0.09561])
me_icosphere_003.materials.append(mat_material)
me_icosphere_003.materials.append(mat_material_006)
me_icosphere_003.update()
me_plane_005 = bpy.data.meshes.new('Plane.005')
me_plane_005.from_pydata([(1.0, 0.4871, 1.49e-08), (1.0, -0.9488, -1.253), (1.0, -0.9613, -0.01382), (1.0, 1.0, 0.0), (0.0, -0.9488, -1.253), (0.0, 1.0, 0.0), (1.0, 0.5604, 1.277e-08), (1.0, 0.6337, 1.064e-08), (1.0, 0.7069, 8.515e-09), (1.0, 0.7802, 6.386e-09), (1.0, 0.8535, 4.257e-09), (1.0, 0.9267, 2.129e-09), (0.1429, -0.9488, -1.253), (0.2857, -0.9488, -1.253), (0.4286, -0.9488, -1.253), (0.5714, -0.9488, -1.253), (0.7143, -0.9488, -1.253), (0.8571, -0.9488, -1.253), (1.0, -0.6704, -1.074), (1.0, -0.392, -0.8952), (1.0, -0.1136, -0.7161), (1.0, 0.1648, -0.5371), (1.0, 0.4432, -0.3581), (1.0, 0.7216, -0.179), (1.0, -0.7544, -0.01185), (1.0, -0.5475, -0.009873), (1.0, -0.3406, -0.007899), (1.0, -0.1336, -0.005924), (1.0, 0.07327, -0.003949), (1.0, 0.2802, -0.001975), (1.0, -0.9506, -1.076), (1.0, -0.9524, -0.8991), (1.0, -0.9542, -0.7221), (1.0, -0.956, -0.545), (1.0, -0.9578, -0.3679), (1.0, -0.9595, -0.1909), (0.8571, 1.0, 0.0), (0.7143, 1.0, 0.0), (0.5714, 1.0, 0.0), (0.4286, 1.0, 0.0), (0.2857, 1.0, 0.0), (0.1429, 1.0, 0.0), (0.0, -0.6704, -1.074), (0.0, -0.392, -0.8952), (0.0, -0.1136, -0.7161), (0.0, 0.1648, -0.5371), (0.0, 0.4432, -0.3581), (0.0, 0.7216, -0.179), (1.0, 0.6585, -0.1537), (1.0, 0.5955, -0.1284), (1.0, 0.5324, -0.1032), (1.0, 0.4694, -0.07786), (1.0, 0.4063, -0.05256), (1.0, 0.3433, -0.02727), (1.0, 0.3903, -0.3075), (1.0, 0.3375, -0.2569), (1.0, 0.2847, -0.2063), (1.0, 0.2318, -0.1557), (1.0, 0.179, -0.1051), (1.0, 0.1261, -0.05454), (1.0, 0.1222, -0.4612), (1.0, 0.07952, -0.3853), (1.0, 0.03689, -0.3095), (1.0, -0.005746, -0.2336), (1.0, -0.04838, -0.1577), (1.0, -0.09101, -0.08181), (1.0, -0.146, -0.615), (1.0, -0.1785, -0.5138), (1.0, -0.2109, -0.4126), (1.0, -0.2433, -0.3114), (1.0, -0.2757, -0.2103), (1.0, -0.3081, -0.1091), (1.0, -0.4142, -0.7687), (1.0, -0.4364, -0.6422), (1.0, -0.4586, -0.5158), (1.0, -0.4809, -0.3893), (1.0, -0.5031, -0.2628), (1.0, -0.5253, -0.1363), (1.0, -0.6824, -0.9224), (1.0, -0.6944, -0.7707), (1.0, -0.7064, -0.6189), (1.0, -0.7184, -0.4671), (1.0, -0.7304, -0.3154), (1.0, -0.7424, -0.1636), (0.1429, -0.6704, -1.074), (0.1429, -0.392, -0.8952), (0.1429, -0.1136, -0.7161), (0.1429, 0.1648, -0.5371), (0.1429, 0.4432, -0.3581), (0.1429, 0.7216, -0.179), (0.2857, -0.6704, -1.074), (0.2857, -0.392, -0.8952), (0.2857, -0.1136, -0.7161), (0.2857, 0.1648, -0.5371), (0.2857, 0.4432, -0.3581), (0.2857, 0.7216, -0.179), (0.4286, -0.6704, -1.074), (0.4286, -0.392, -0.8952), (0.4286, -0.1136, -0.7161), (0.4286, 0.1648, -0.5371), (0.4286, 0.4432, -0.3581), (0.4286, 0.7216, -0.179), (0.5714, -0.6704, -1.074), (0.5714, -0.392, -0.8952), (0.5714, -0.1136, -0.7161), (0.5714, 0.1648, -0.5371), (0.5714, 0.4432, -0.3581), (0.5714, 0.7216, -0.179), (0.7143, -0.6704, -1.074), (0.7143, -0.392, -0.8952), (0.7143, -0.1136, -0.7161), (0.7143, 0.1648, -0.5371), (0.7143, 0.4432, -0.3581), (0.7143, 0.7216, -0.179), (0.8571, -0.6704, -1.074), (0.8571, -0.392, -0.8952), (0.8571, -0.1136, -0.7161), (0.8571, 0.1648, -0.5371), (0.8571, 0.4432, -0.3581), (0.8571, 0.7216, -0.179)], [], [(119, 23, 3, 36), (83, 35, 2, 24), (6, 53, 29, 0), (53, 59, 28, 29), (59, 65, 27, 28), (65, 71, 26, 27), (71, 77, 25, 26), (77, 83, 24, 25), (3, 23, 48, 11), (11, 48, 49, 10), (10, 49, 50, 9), (9, 50, 51, 8), (8, 51, 52, 7), (7, 52, 53, 6), (23, 22, 54, 48), (48, 54, 55, 49), (49, 55, 56, 50), (50, 56, 57, 51), (51, 57, 58, 52), (52, 58, 59, 53), (22, 21, 60, 54), (54, 60, 61, 55), (55, 61, 62, 56), (56, 62, 63, 57), (57, 63, 64, 58), (58, 64, 65, 59), (21, 20, 66, 60), (60, 66, 67, 61), (61, 67, 68, 62), (62, 68, 69, 63), (63, 69, 70, 64), (64, 70, 71, 65), (20, 19, 72, 66), (66, 72, 73, 67), (67, 73, 74, 68), (68, 74, 75, 69), (69, 75, 76, 70), (70, 76, 77, 71), (19, 18, 78, 72), (72, 78, 79, 73), (73, 79, 80, 74), (74, 80, 81, 75), (75, 81, 82, 76), (76, 82, 83, 77), (18, 1, 30, 78), (78, 30, 31, 79), (79, 31, 32, 80), (80, 32, 33, 81), (81, 33, 34, 82), (82, 34, 35, 83), (47, 89, 41, 5), (89, 95, 40, 41), (95, 101, 39, 40), (101, 107, 38, 39), (107, 113, 37, 38), (113, 119, 36, 37), (4, 12, 84, 42), (42, 84, 85, 43), (43, 85, 86, 44), (44, 86, 87, 45), (45, 87, 88, 46), (46, 88, 89, 47), (12, 13, 90, 84), (84, 90, 91, 85), (85, 91, 92, 86), (86, 92, 93, 87), (87, 93, 94, 88), (88, 94, 95, 89), (13, 14, 96, 90), (90, 96, 97, 91), (91, 97, 98, 92), (92, 98, 99, 93), (93, 99, 100, 94), (94, 100, 101, 95), (14, 15, 102, 96), (96, 102, 103, 97), (97, 103, 104, 98), (98, 104, 105, 99), (99, 105, 106, 100), (100, 106, 107, 101), (15, 16, 108, 102), (102, 108, 109, 103), (103, 109, 110, 104), (104, 110, 111, 105), (105, 111, 112, 106), (106, 112, 113, 107), (16, 17, 114, 108), (108, 114, 115, 109), (109, 115, 116, 110), (110, 116, 117, 111), (111, 117, 118, 112), (112, 118, 119, 113), (17, 1, 18, 114), (114, 18, 19, 115), (115, 19, 20, 116), (116, 20, 21, 117), (117, 21, 22, 118), (118, 22, 23, 119)])
_uv = me_plane_005.uv_layers.new(name='UVMap')
_uv.uv.foreach_set('vector', [0.9286, 0.8571, 1.0, 0.8571, 1.0, 1.0, 0.9286, 1.0, 1.0, 0.1429, 1.0, 0.0, 1.0, 0.0, 1.0, 0.1429, 1.0, 1.0, 1.0, 0.8571, 1.0, 0.8571, 1.0, 1.0, 1.0, 0.8571, 1.0, 0.7143, 1.0, 0.7143, 1.0, 0.8571, 1.0, 0.7143, 1.0, 0.5714, 1.0, 0.5714, 1.0, 0.7143, 1.0, 0.5714, 1.0, 0.4286, 1.0, 0.4286, 1.0, 0.5714, 1.0, 0.4286, 1.0, 0.2857, 1.0, 0.2857, 1.0, 0.4286, 1.0, 0.2857, 1.0, 0.1429, 1.0, 0.1429, 1.0, 0.2857, 1.0, 1.0, 1.0, 0.8571, 1.0, 0.8571, 1.0, 1.0, 1.0, 1.0, 1.0, 0.8571, 1.0, 0.8571, 1.0, 1.0, 1.0, 1.0, 1.0, 0.8571, 1.0, 0.8571, 1.0, 1.0, 1.0, 1.0, 1.0, 0.8571, 1.0, 0.8571, 1.0, 1.0, 1.0, 1.0, 1.0, 0.8571, 1.0, 0.8571, 1.0, 1.0, 1.0, 1.0, 1.0, 0.8571, 1.0, 0.8571, 1.0, 1.0, 1.0, 0.8571, 1.0, 0.7143, 1.0, 0.7143, 1.0, 0.8571, 1.0, 0.8571, 1.0, 0.7143, 1.0, 0.7143, 1.0, 0.8571, 1.0, 0.8571, 1.0, 0.7143, 1.0, 0.7143, 1.0, 0.8571, 1.0, 0.8571, 1.0, 0.7143, 1.0, 0.7143, 1.0, 0.8571, 1.0, 0.8571, 1.0, 0.7143, 1.0, 0.7143, 1.0, 0.8571, 1.0, 0.8571, 1.0, 0.7143, 1.0, 0.7143, 1.0, 0.8571, 1.0, 0.7143, 1.0, 0.5714, 1.0, 0.5714, 1.0, 0.7143, 1.0, 0.7143, 1.0, 0.5714, 1.0, 0.5714, 1.0, 0.7143, 1.0, 0.7143, 1.0, 0.5714, 1.0, 0.5714, 1.0, 0.7143, 1.0, 0.7143, 1.0, 0.5714, 1.0, 0.5714, 1.0, 0.7143, 1.0, 0.7143, 1.0, 0.5714, 1.0, 0.5714, 1.0, 0.7143, 1.0, 0.7143, 1.0, 0.5714, 1.0, 0.5714, 1.0, 0.7143, 1.0, 0.5714, 1.0, 0.4286, 1.0, 0.4286, 1.0, 0.5714, 1.0, 0.5714, 1.0, 0.4286, 1.0, 0.4286, 1.0, 0.5714, 1.0, 0.5714, 1.0, 0.4286, 1.0, 0.4286, 1.0, 0.5714, 1.0, 0.5714, 1.0, 0.4286, 1.0, 0.4286, 1.0, 0.5714, 1.0, 0.5714, 1.0, 0.4286, 1.0, 0.4286, 1.0, 0.5714, 1.0, 0.5714, 1.0, 0.4286, 1.0, 0.4286, 1.0, 0.5714, 1.0, 0.4286, 1.0, 0.2857, 1.0, 0.2857, 1.0, 0.4286, 1.0, 0.4286, 1.0, 0.2857, 1.0, 0.2857, 1.0, 0.4286, 1.0, 0.4286, 1.0, 0.2857, 1.0, 0.2857, 1.0, 0.4286, 1.0, 0.4286, 1.0, 0.2857, 1.0, 0.2857, 1.0, 0.4286, 1.0, 0.4286, 1.0, 0.2857, 1.0, 0.2857, 1.0, 0.4286, 1.0, 0.4286, 1.0, 0.2857, 1.0, 0.2857, 1.0, 0.4286, 1.0, 0.2857, 1.0, 0.1429, 1.0, 0.1429, 1.0, 0.2857, 1.0, 0.2857, 1.0, 0.1429, 1.0, 0.1429, 1.0, 0.2857, 1.0, 0.2857, 1.0, 0.1429, 1.0, 0.1429, 1.0, 0.2857, 1.0, 0.2857, 1.0, 0.1429, 1.0, 0.1429, 1.0, 0.2857, 1.0, 0.2857, 1.0, 0.1429, 1.0, 0.1429, 1.0, 0.2857, 1.0, 0.2857, 1.0, 0.1429, 1.0, 0.1429, 1.0, 0.2857, 1.0, 0.1429, 1.0, 0.0, 1.0, 0.0, 1.0, 0.1429, 1.0, 0.1429, 1.0, 0.0, 1.0, 0.0, 1.0, 0.1429, 1.0, 0.1429, 1.0, 0.0, 1.0, 0.0, 1.0, 0.1429, 1.0, 0.1429, 1.0, 0.0, 1.0, 0.0, 1.0, 0.1429, 1.0, 0.1429, 1.0, 0.0, 1.0, 0.0, 1.0, 0.1429, 1.0, 0.1429, 1.0, 0.0, 1.0, 0.0, 1.0, 0.1429, 0.5, 0.8571, 0.5714, 0.8571, 0.5714, 1.0, 0.5, 1.0, 0.5714, 0.8571, 0.6429, 0.8571, 0.6429, 1.0, 0.5714, 1.0, 0.6429, 0.8571, 0.7143, 0.8571, 0.7143, 1.0, 0.6429, 1.0, 0.7143, 0.8571, 0.7857, 0.8571, 0.7857, 1.0, 0.7143, 1.0, 0.7857, 0.8571, 0.8571, 0.8571, 0.8571, 1.0, 0.7857, 1.0, 0.8571, 0.8571, 0.9286, 0.8571, 0.9286, 1.0, 0.8571, 1.0, 0.5, 0.0, 0.5714, 0.0, 0.5714, 0.1429, 0.5, 0.1429, 0.5, 0.1429, 0.5714, 0.1429, 0.5714, 0.2857, 0.5, 0.2857, 0.5, 0.2857, 0.5714, 0.2857, 0.5714, 0.4286, 0.5, 0.4286, 0.5, 0.4286, 0.5714, 0.4286, 0.5714, 0.5714, 0.5, 0.5714, 0.5, 0.5714, 0.5714, 0.5714, 0.5714, 0.7143, 0.5, 0.7143, 0.5, 0.7143, 0.5714, 0.7143, 0.5714, 0.8571, 0.5, 0.8571, 0.5714, 0.0, 0.6429, 0.0, 0.6429, 0.1429, 0.5714, 0.1429, 0.5714, 0.1429, 0.6429, 0.1429, 0.6429, 0.2857, 0.5714, 0.2857, 0.5714, 0.2857, 0.6429, 0.2857, 0.6429, 0.4286, 0.5714, 0.4286, 0.5714, 0.4286, 0.6429, 0.4286, 0.6429, 0.5714, 0.5714, 0.5714, 0.5714, 0.5714, 0.6429, 0.5714, 0.6429, 0.7143, 0.5714, 0.7143, 0.5714, 0.7143, 0.6429, 0.7143, 0.6429, 0.8571, 0.5714, 0.8571, 0.6429, 0.0, 0.7143, 0.0, 0.7143, 0.1429, 0.6429, 0.1429, 0.6429, 0.1429, 0.7143, 0.1429, 0.7143, 0.2857, 0.6429, 0.2857, 0.6429, 0.2857, 0.7143, 0.2857, 0.7143, 0.4286, 0.6429, 0.4286, 0.6429, 0.4286, 0.7143, 0.4286, 0.7143, 0.5714, 0.6429, 0.5714, 0.6429, 0.5714, 0.7143, 0.5714, 0.7143, 0.7143, 0.6429, 0.7143, 0.6429, 0.7143, 0.7143, 0.7143, 0.7143, 0.8571, 0.6429, 0.8571, 0.7143, 0.0, 0.7857, 0.0, 0.7857, 0.1429, 0.7143, 0.1429, 0.7143, 0.1429, 0.7857, 0.1429, 0.7857, 0.2857, 0.7143, 0.2857, 0.7143, 0.2857, 0.7857, 0.2857, 0.7857, 0.4286, 0.7143, 0.4286, 0.7143, 0.4286, 0.7857, 0.4286, 0.7857, 0.5714, 0.7143, 0.5714, 0.7143, 0.5714, 0.7857, 0.5714, 0.7857, 0.7143, 0.7143, 0.7143, 0.7143, 0.7143, 0.7857, 0.7143, 0.7857, 0.8571, 0.7143, 0.8571, 0.7857, 0.0, 0.8571, 0.0, 0.8571, 0.1429, 0.7857, 0.1429, 0.7857, 0.1429, 0.8571, 0.1429, 0.8571, 0.2857, 0.7857, 0.2857, 0.7857, 0.2857, 0.8571, 0.2857, 0.8571, 0.4286, 0.7857, 0.4286, 0.7857, 0.4286, 0.8571, 0.4286, 0.8571, 0.5714, 0.7857, 0.5714, 0.7857, 0.5714, 0.8571, 0.5714, 0.8571, 0.7143, 0.7857, 0.7143, 0.7857, 0.7143, 0.8571, 0.7143, 0.8571, 0.8571, 0.7857, 0.8571, 0.8571, 0.0, 0.9286, 0.0, 0.9286, 0.1429, 0.8571, 0.1429, 0.8571, 0.1429, 0.9286, 0.1429, 0.9286, 0.2857, 0.8571, 0.2857, 0.8571, 0.2857, 0.9286, 0.2857, 0.9286, 0.4286, 0.8571, 0.4286, 0.8571, 0.4286, 0.9286, 0.4286, 0.9286, 0.5714, 0.8571, 0.5714, 0.8571, 0.5714, 0.9286, 0.5714, 0.9286, 0.7143, 0.8571, 0.7143, 0.8571, 0.7143, 0.9286, 0.7143, 0.9286, 0.8571, 0.8571, 0.8571, 0.9286, 0.0, 1.0, 0.0, 1.0, 0.1429, 0.9286, 0.1429, 0.9286, 0.1429, 1.0, 0.1429, 1.0, 0.2857, 0.9286, 0.2857, 0.9286, 0.2857, 1.0, 0.2857, 1.0, 0.4286, 0.9286, 0.4286, 0.9286, 0.4286, 1.0, 0.4286, 1.0, 0.5714, 0.9286, 0.5714, 0.9286, 0.5714, 1.0, 0.5714, 1.0, 0.7143, 0.9286, 0.7143, 0.9286, 0.7143, 1.0, 0.7143, 1.0, 0.8571, 0.9286, 0.8571])
me_plane_005.materials.append(mat_material_007)
me_plane_005.update()

# ---- objects
ob_light = bpy.data.objects.new('Light', light_light)
ob_camera = bpy.data.objects.new('Camera', cam_camera)
ob_plane = bpy.data.objects.new('Plane', me_plane_001)
ob_plane_001 = bpy.data.objects.new('Plane.001', me_plane_002)
ob_platform = bpy.data.objects.new('Platform', me_plane_004)
ob_icosphere = bpy.data.objects.new('Icosphere', me_icosphere_003)
ob_net = bpy.data.objects.new('Net', me_plane_005)
ob_point = bpy.data.objects.new('Point', light_point)
ob_spot = bpy.data.objects.new('Spot', light_spot)

# ---- transforms, parenting, visibility, modifiers, constraints
ob_light.location = (8.306, -0.8908, 13.37)
ob_light.rotation_euler = (0.6503, 0.05522, 1.866)
ob_light.scale = (2.448, 2.448, 2.448)
ob_light.lock_rotations_4d = False
ob_light.empty_display_type = 'ARROWS'
ob_light.color = (0.0, 0.0, 0.0, 0.0)
ob_light.lineart.crease_threshold = 0.0
ob_camera.location = (11.91, -8.226, 4.665)
ob_camera.rotation_euler = (1.309, -0.002804, 0.8852)
ob_camera.lock_rotations_4d = False
ob_camera.empty_display_type = 'ARROWS'
ob_camera.color = (0.0, 0.0, 0.0, 0.0)
ob_camera.display_type = 'WIRE'
ob_camera.lineart.crease_threshold = 0.0
ob_plane.location = (0.0, 2.118, 1.0)
ob_plane.rotation_euler = (1.571, 0.0, 0.0)
ob_plane.scale = (1.702, 1.0, 1.0)
_m = ob_plane.modifiers.new('Auto Smooth', 'NODES')
_m.node_group = ng_auto_smooth
_gi = [s.identifier for s in ng_auto_smooth.interface.items_tree if s.item_type == 'SOCKET' and s.in_out == 'INPUT']
_m[_gi[1]] = 0.5236  # Angle
ob_plane_001.location = (-2e-16, 2.967, 0.07926)
ob_plane_001.scale = (1.695, 0.8625, 0.9097)
_m = ob_plane_001.modifiers.new('Auto Smooth', 'NODES')
_m.node_group = ng_auto_smooth
_gi = [s.identifier for s in ng_auto_smooth.interface.items_tree if s.item_type == 'SOCKET' and s.in_out == 'INPUT']
_m[_gi[1]] = 0.5236  # Angle
ob_platform.location = (0.0, 0.0, 0.0)
ob_platform.scale = (5.403, 5.403, 1.0)
_m = ob_platform.modifiers.new('ParticleSystem', 'PARTICLE_SYSTEM')
ob_icosphere.location = (0.009897, 0.8034, 1.561)
ob_icosphere.scale = (0.4434, 0.4324, 0.4665)
_m = ob_icosphere.modifiers.new('Subdivision', 'SUBSURF')
_m.levels = 4
_m = ob_icosphere.modifiers.new('CorrectiveSmooth', 'CORRECTIVE_SMOOTH')
_m.use_only_smooth = True
_m = ob_icosphere.modifiers.new('Auto Smooth', 'NODES')
_m.node_group = ng_auto_smooth
_gi = [s.identifier for s in ng_auto_smooth.interface.items_tree if s.item_type == 'SOCKET' and s.in_out == 'INPUT']
_m[_gi[1]] = 0.5236  # Angle
ob_net.location = (0.0, 2.11, 1.182)
ob_net.rotation_euler = (1.571, 0.0, 0.0)
ob_net.scale = (1.663, 1.159, 1.573)
_vg = ob_net.vertex_groups.new(name='Group')
_m = ob_net.modifiers.new('Mirror', 'MIRROR')
_m = ob_net.modifiers.new('Wireframe', 'WIREFRAME')
_m.thickness = 0.01
_m = ob_net.modifiers.new('Cloth', 'CLOTH')
_m = ob_net.modifiers.new('Collision', 'COLLISION')
ob_point.location = (0.2591, 2.554, 1.63)
ob_spot.location = (-7.231, -1.133, 3.124)
ob_spot.rotation_euler = (0.9195, -1.248, -0.4785)

# ---- collection membership
col_collection.objects.link(ob_light)
col_collection.objects.link(ob_camera)
col_collection.objects.link(ob_plane)
col_collection.objects.link(ob_plane_001)
col_collection.objects.link(ob_platform)
col_collection.objects.link(ob_icosphere)
col_collection.objects.link(ob_net)
col_collection.objects.link(ob_point)
col_collection.objects.link(ob_spot)

# ---- scene / render settings (as saved in the file)
scene.camera = ob_camera
scene.frame_start = 1; scene.frame_end = 60; scene.frame_set(0)
scene.render.engine = 'BLENDER_EEVEE_NEXT'
scene.render.image_settings.file_format = 'FFMPEG'
scene.render.image_settings.color_mode = 'RGB'
scene.render.use_motion_blur = True
scene.render.use_high_quality_normals = True
scene.render.use_simplify = True
scene.cycles.sampling_pattern = 'TABULATED_SOBOL'
scene.eevee.taa_samples = 6
scene.eevee.taa_render_samples = 6
scene.eevee.use_gtao = True
scene.eevee.use_raytracing = True
scene.view_settings.view_transform = 'Standard'
bpy.context.view_layer.update()
